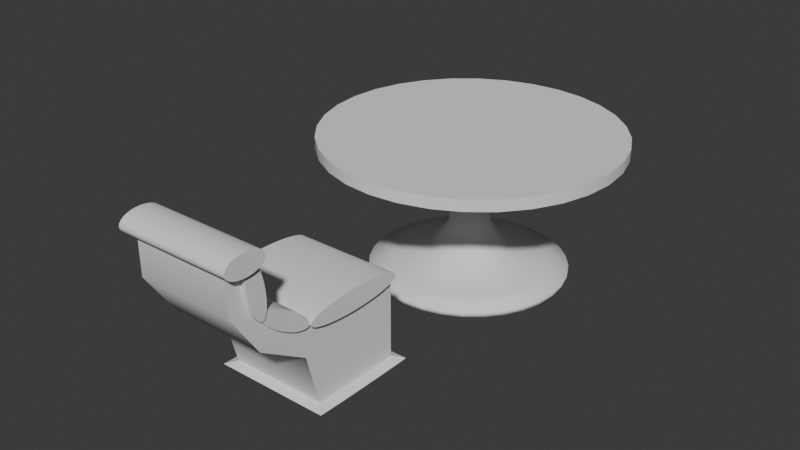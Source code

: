 # Source: dining.blend  (saved by Blender 4.0.36; exported with 4.5.12 LTS)
import bpy
from mathutils import Matrix  # noqa: F401  (used for matrix-valued properties, if any)

bpy.ops.wm.read_factory_settings(use_empty=True)
scene = bpy.context.scene
scene.name = 'Scene'

# ---- collections
col_collection = bpy.data.collections.new('Collection'); scene.collection.children.link(col_collection)

# ---- node groups
ng_auto_smooth = bpy.data.node_groups.new('Auto Smooth', 'GeometryNodeTree')
_s = ng_auto_smooth.interface.new_socket(name='Geometry', in_out='OUTPUT', socket_type='NodeSocketGeometry')
_s = ng_auto_smooth.interface.new_socket(name='Geometry', in_out='INPUT', socket_type='NodeSocketGeometry')
_s = ng_auto_smooth.interface.new_socket(name='Angle', in_out='INPUT', socket_type='NodeSocketFloat')
_s.subtype = 'ANGLE'
_s.min_value = 0.0
_s.max_value = 3.142
ng_auto_smooth.is_modifier = True
_N = ng_auto_smooth.nodes; _L = ng_auto_smooth.links
n0 = _N.new('NodeGroupOutput'); n0.name = 'Group Output'; n0.location = (480, -100)
n1 = _N.new('NodeGroupInput'); n1.name = 'Group Input'; n1.location = (-420, -300)
n2 = _N.new('NodeGroupInput'); n2.name = 'Group Input.001'; n2.location = (-60, -100)
n3 = _N.new('GeometryNodeSetShadeSmooth'); n3.name = 'Set Shade Smooth'; n3.location = (120, -100)
n3.domain = 'EDGE'
n4 = _N.new('GeometryNodeSetShadeSmooth'); n4.name = 'Set Shade Smooth.001'; n4.location = (300, -100)
n5 = _N.new('GeometryNodeInputMeshEdgeAngle'); n5.name = 'Edge Angle'; n5.location = (-420, -220)
n6 = _N.new('GeometryNodeInputEdgeSmooth'); n6.name = 'Is Edge Smooth'; n6.location = (-60, -160)
n7 = _N.new('GeometryNodeInputShadeSmooth'); n7.name = 'Is Face Smooth'; n7.location = (-240, -340)
n8 = _N.new('FunctionNodeBooleanMath'); n8.name = 'Boolean Math'; n8.location = (-60, -220)
n9 = _N.new('FunctionNodeCompare'); n9.name = 'Compare'; n9.location = (-240, -180)
n9.operation = 'LESS_EQUAL'
_L.new(n5.outputs[0], n9.inputs[0])
_L.new(n4.outputs[0], n0.inputs[0])
_L.new(n1.outputs[1], n9.inputs[1])
_L.new(n9.outputs[0], n8.inputs[0])
_L.new(n7.outputs[0], n8.inputs[1])
_L.new(n2.outputs[0], n3.inputs[0])
_L.new(n6.outputs[0], n3.inputs[1])
_L.new(n3.outputs[0], n4.inputs[0])
_L.new(n8.outputs[0], n3.inputs[2])
n0.is_active_output = True

# ---- world
world_world = bpy.data.worlds.new('World'); scene.world = world_world
world_world.use_nodes = True; world_world.node_tree.nodes.clear()
_N = world_world.node_tree.nodes; _L = world_world.node_tree.links
n0 = _N.new('ShaderNodeOutputWorld'); n0.name = 'World Output'; n0.location = (300, 300)
n1 = _N.new('ShaderNodeBackground'); n1.name = 'Background'; n1.location = (10, 300)
n1.inputs[0].default_value = (0.05088, 0.05088, 0.05088, 1.0)
_L.new(n1.outputs[0], n0.inputs[0])
n0.is_active_output = True
world_world.color = (0.05088, 0.05088, 0.05088)
world_world.use_sun_shadow = False
world_world.sun_shadow_jitter_overblur = 0.0

# ---- meshes
me_cylinder = bpy.data.meshes.new('Cylinder')
me_cylinder.from_pydata([(0.0, 0.8005, -0.02099), (-5.478e-08, 0.108, 1.104), (0.1562, 0.7851, -0.02099), (0.02106, 0.1059, 1.104), (0.3063, 0.7396, -0.02099), (0.04132, 0.09975, 1.104), (0.4447, 0.6656, -0.02099), (0.05999, 0.08977, 1.104), (0.566, 0.566, -0.02099), (0.07635, 0.07635, 1.104), (0.6656, 0.4447, -0.02099), (0.08977, 0.05999, 1.104), (0.7396, 0.3063, -0.02099), (0.09975, 0.04132, 1.104), (0.7851, 0.1562, -0.02099), (0.1059, 0.02106, 1.104), (0.8005, 0.0, -0.02099), (0.108, 5.455e-08, 1.104), (0.7851, -0.1562, -0.02099), (0.1059, -0.02106, 1.104), (0.7396, -0.3063, -0.02099), (0.09975, -0.04132, 1.104), (0.6656, -0.4447, -0.02099), (0.08977, -0.05999, 1.104), (0.566, -0.566, -0.02099), (0.07635, -0.07635, 1.104), (0.4447, -0.6656, -0.02099), (0.05999, -0.08977, 1.104), (0.3063, -0.7396, -0.02099), (0.04132, -0.09975, 1.104), (0.1562, -0.7851, -0.02099), (0.02106, -0.1059, 1.104), (0.0, -0.8005, -0.02099), (5.455e-08, -0.108, 1.104), (-0.1562, -0.7851, -0.02099), (-0.02106, -0.1059, 1.104), (-0.3063, -0.7396, -0.02099), (-0.04132, -0.09975, 1.104), (-0.4447, -0.6656, -0.02099), (-0.05999, -0.08977, 1.104), (-0.566, -0.566, -0.02099), (-0.07635, -0.07635, 1.104), (-0.6656, -0.4447, -0.02099), (-0.08977, -0.05999, 1.104), (-0.7396, -0.3063, -0.02099), (-0.09975, -0.04132, 1.104), (-0.7851, -0.1562, -0.02099), (-0.1059, -0.02106, 1.104), (-0.8005, 0.0, -0.02099), (-0.108, -5.455e-08, 1.104), (-0.7851, 0.1562, -0.02099), (-0.1059, 0.02106, 1.104), (-0.7396, 0.3063, -0.02099), (-0.09975, 0.04132, 1.104), (-0.6656, 0.4447, -0.02099), (-0.08977, 0.05999, 1.104), (-0.566, 0.566, -0.02099), (-0.07635, 0.07635, 1.104), (-0.4447, 0.6656, -0.02099), (-0.05999, 0.08977, 1.104), (-0.3063, 0.7396, -0.02099), (-0.04132, 0.09975, 1.104), (-0.1562, 0.7851, -0.02099), (-0.02106, 0.1059, 1.104), (0.1562, 0.7851, 0.02099), (0.0, 0.8005, 0.02099), (0.3063, 0.7396, 0.02099), (0.4447, 0.6656, 0.02099), (0.566, 0.566, 0.02099), (0.6656, 0.4447, 0.02099), (0.7396, 0.3063, 0.02099), (0.7851, 0.1562, 0.02099), (0.8005, 0.0, 0.02099), (0.7851, -0.1562, 0.02099), (0.7396, -0.3063, 0.02099), (0.6656, -0.4447, 0.02099), (0.566, -0.566, 0.02099), (0.4447, -0.6656, 0.02099), (0.3063, -0.7396, 0.02099), (0.1562, -0.7851, 0.02099), (0.0, -0.8005, 0.02099), (-0.1562, -0.7851, 0.02099), (-0.3063, -0.7396, 0.02099), (-0.4447, -0.6656, 0.02099), (-0.566, -0.566, 0.02099), (-0.6656, -0.4447, 0.02099), (-0.7396, -0.3063, 0.02099), (-0.7851, -0.1562, 0.02099), (-0.8005, 0.0, 0.02099), (-0.7851, 0.1562, 0.02099), (-0.7396, 0.3063, 0.02099), (-0.6656, 0.4447, 0.02099), (-0.566, 0.566, 0.02099), (-0.4447, 0.6656, 0.02099), (-0.3063, 0.7396, 0.02099), (-0.1562, 0.7851, 0.02099), (0.1202, 0.6041, 0.05068), (0.0, 0.6159, 0.05068), (0.2357, 0.569, 0.05068), (0.3422, 0.5121, 0.05068), (0.4355, 0.4355, 0.05068), (0.5121, 0.3422, 0.05068), (0.569, 0.2357, 0.05068), (0.6041, 0.1202, 0.05068), (0.6159, 0.0, 0.05068), (0.6041, -0.1202, 0.05068), (0.569, -0.2357, 0.05068), (0.5121, -0.3422, 0.05068), (0.4355, -0.4355, 0.05068), (0.3422, -0.5121, 0.05068), (0.2357, -0.569, 0.05068), (0.1202, -0.6041, 0.05068), (0.0, -0.6159, 0.05068), (-0.1202, -0.6041, 0.05068), (-0.2357, -0.569, 0.05068), (-0.3422, -0.5121, 0.05068), (-0.4355, -0.4355, 0.05068), (-0.5121, -0.3422, 0.05068), (-0.569, -0.2357, 0.05068), (-0.6041, -0.1202, 0.05068), (-0.6159, 0.0, 0.05068), (-0.6041, 0.1202, 0.05068), (-0.569, 0.2357, 0.05068), (-0.5121, 0.3422, 0.05068), (-0.4355, 0.4355, 0.05068), (-0.3422, 0.5121, 0.05068), (-0.2357, 0.569, 0.05068), (-0.1202, 0.6041, 0.05068), (0.06003, 0.3018, 0.1838), (0.0, 0.3077, 0.1838), (0.1178, 0.2843, 0.1838), (0.171, 0.2559, 0.1838), (0.2176, 0.2176, 0.1838), (0.2559, 0.171, 0.1838), (0.2843, 0.1178, 0.1838), (0.3018, 0.06003, 0.1838), (0.3077, 0.0, 0.1838), (0.3018, -0.06003, 0.1838), (0.2843, -0.1178, 0.1838), (0.2559, -0.171, 0.1838), (0.2176, -0.2176, 0.1838), (0.171, -0.2559, 0.1838), (0.1178, -0.2843, 0.1838), (0.06003, -0.3018, 0.1838), (0.0, -0.3077, 0.1838), (-0.06003, -0.3018, 0.1838), (-0.1178, -0.2843, 0.1838), (-0.171, -0.2559, 0.1838), (-0.2176, -0.2176, 0.1838), (-0.2559, -0.171, 0.1838), (-0.2843, -0.1178, 0.1838), (-0.3018, -0.06003, 0.1838), (-0.3077, 0.0, 0.1838), (-0.3018, 0.06003, 0.1838), (-0.2843, 0.1178, 0.1838), (-0.2559, 0.171, 0.1838), (-0.2176, 0.2176, 0.1838), (-0.171, 0.2559, 0.1838), (-0.1178, 0.2843, 0.1838), (-0.06003, 0.3018, 0.1838), (0.03256, 0.1637, 0.3699), (-3.426e-08, 0.1669, 0.3699), (0.06387, 0.1542, 0.3699), (0.09272, 0.1388, 0.3699), (0.118, 0.118, 0.3699), (0.1388, 0.09272, 0.3699), (0.1542, 0.06387, 0.3699), (0.1637, 0.03256, 0.3699), (0.1669, 3.426e-08, 0.3699), (0.1637, -0.03256, 0.3699), (0.1542, -0.06387, 0.3699), (0.1388, -0.09272, 0.3699), (0.118, -0.118, 0.3699), (0.09272, -0.1388, 0.3699), (0.06387, -0.1542, 0.3699), (0.03256, -0.1637, 0.3699), (3.426e-08, -0.1669, 0.3699), (-0.03256, -0.1637, 0.3699), (-0.06387, -0.1542, 0.3699), (-0.09272, -0.1388, 0.3699), (-0.118, -0.118, 0.3699), (-0.1388, -0.09272, 0.3699), (-0.1542, -0.06387, 0.3699), (-0.1637, -0.03256, 0.3699), (-0.1669, -3.426e-08, 0.3699), (-0.1637, 0.03256, 0.3699), (-0.1542, 0.06387, 0.3699), (-0.1388, 0.09272, 0.3699), (-0.118, 0.118, 0.3699), (-0.09272, 0.1388, 0.3699), (-0.06387, 0.1542, 0.3699), (-0.03256, 0.1637, 0.3699)], [], [(0, 65, 64, 2), (2, 64, 66, 4), (4, 66, 67, 6), (6, 67, 68, 8), (8, 68, 69, 10), (10, 69, 70, 12), (12, 70, 71, 14), (14, 71, 72, 16), (16, 72, 73, 18), (18, 73, 74, 20), (20, 74, 75, 22), (22, 75, 76, 24), (24, 76, 77, 26), (26, 77, 78, 28), (28, 78, 79, 30), (30, 79, 80, 32), (32, 80, 81, 34), (34, 81, 82, 36), (36, 82, 83, 38), (38, 83, 84, 40), (40, 84, 85, 42), (42, 85, 86, 44), (44, 86, 87, 46), (46, 87, 88, 48), (48, 88, 89, 50), (50, 89, 90, 52), (52, 90, 91, 54), (54, 91, 92, 56), (56, 92, 93, 58), (58, 93, 94, 60), (3, 1, 63, 61, 59, 57, 55, 53, 51, 49, 47, 45, 43, 41, 39, 37, 35, 33, 31, 29, 27, 25, 23, 21, 19, 17, 15, 13, 11, 9, 7, 5), (60, 94, 95, 62), (62, 95, 65, 0), (0, 2, 4, 6, 8, 10, 12, 14, 16, 18, 20, 22, 24, 26, 28, 30, 32, 34, 36, 38, 40, 42, 44, 46, 48, 50, 52, 54, 56, 58, 60, 62), (97, 96, 64, 65), (96, 98, 66, 64), (98, 99, 67, 66), (99, 100, 68, 67), (100, 101, 69, 68), (101, 102, 70, 69), (102, 103, 71, 70), (103, 104, 72, 71), (104, 105, 73, 72), (105, 106, 74, 73), (106, 107, 75, 74), (107, 108, 76, 75), (108, 109, 77, 76), (109, 110, 78, 77), (110, 111, 79, 78), (111, 112, 80, 79), (112, 113, 81, 80), (113, 114, 82, 81), (114, 115, 83, 82), (115, 116, 84, 83), (116, 117, 85, 84), (117, 118, 86, 85), (118, 119, 87, 86), (119, 120, 88, 87), (120, 121, 89, 88), (121, 122, 90, 89), (122, 123, 91, 90), (123, 124, 92, 91), (124, 125, 93, 92), (125, 126, 94, 93), (126, 127, 95, 94), (127, 97, 65, 95), (129, 128, 96, 97), (128, 130, 98, 96), (130, 131, 99, 98), (131, 132, 100, 99), (132, 133, 101, 100), (133, 134, 102, 101), (134, 135, 103, 102), (135, 136, 104, 103), (136, 137, 105, 104), (137, 138, 106, 105), (138, 139, 107, 106), (139, 140, 108, 107), (140, 141, 109, 108), (141, 142, 110, 109), (142, 143, 111, 110), (143, 144, 112, 111), (144, 145, 113, 112), (145, 146, 114, 113), (146, 147, 115, 114), (147, 148, 116, 115), (148, 149, 117, 116), (149, 150, 118, 117), (150, 151, 119, 118), (151, 152, 120, 119), (152, 153, 121, 120), (153, 154, 122, 121), (154, 155, 123, 122), (155, 156, 124, 123), (156, 157, 125, 124), (157, 158, 126, 125), (158, 159, 127, 126), (159, 129, 97, 127), (161, 160, 128, 129), (160, 162, 130, 128), (162, 163, 131, 130), (163, 164, 132, 131), (164, 165, 133, 132), (165, 166, 134, 133), (166, 167, 135, 134), (167, 168, 136, 135), (168, 169, 137, 136), (169, 170, 138, 137), (170, 171, 139, 138), (171, 172, 140, 139), (172, 173, 141, 140), (173, 174, 142, 141), (174, 175, 143, 142), (175, 176, 144, 143), (176, 177, 145, 144), (177, 178, 146, 145), (178, 179, 147, 146), (179, 180, 148, 147), (180, 181, 149, 148), (181, 182, 150, 149), (182, 183, 151, 150), (183, 184, 152, 151), (184, 185, 153, 152), (185, 186, 154, 153), (186, 187, 155, 154), (187, 188, 156, 155), (188, 189, 157, 156), (189, 190, 158, 157), (190, 191, 159, 158), (191, 161, 129, 159), (1, 3, 160, 161), (3, 5, 162, 160), (5, 7, 163, 162), (7, 9, 164, 163), (9, 11, 165, 164), (11, 13, 166, 165), (13, 15, 167, 166), (15, 17, 168, 167), (17, 19, 169, 168), (19, 21, 170, 169), (21, 23, 171, 170), (23, 25, 172, 171), (25, 27, 173, 172), (27, 29, 174, 173), (29, 31, 175, 174), (31, 33, 176, 175), (33, 35, 177, 176), (35, 37, 178, 177), (37, 39, 179, 178), (39, 41, 180, 179), (41, 43, 181, 180), (43, 45, 182, 181), (45, 47, 183, 182), (47, 49, 184, 183), (49, 51, 185, 184), (51, 53, 186, 185), (53, 55, 187, 186), (55, 57, 188, 187), (57, 59, 189, 188), (59, 61, 190, 189), (61, 63, 191, 190), (63, 1, 161, 191)])
me_cylinder.polygons.foreach_set('use_smooth', [True] * 162)
_uv = me_cylinder.uv_layers.new(name='UVMap')
_uv.uv.foreach_set('vector', [1.0, 0.5, 1.0, 1.0, 0.9688, 1.0, 0.9688, 0.5, 0.9688, 0.5, 0.9688, 1.0, 0.9375, 1.0, 0.9375, 0.5, 0.9375, 0.5, 0.9375, 1.0, 0.9062, 1.0, 0.9062, 0.5, 0.9062, 0.5, 0.9062, 1.0, 0.875, 1.0, 0.875, 0.5, 0.875, 0.5, 0.875, 1.0, 0.8438, 1.0, 0.8438, 0.5, 0.8438, 0.5, 0.8438, 1.0, 0.8125, 1.0, 0.8125, 0.5, 0.8125, 0.5, 0.8125, 1.0, 0.7812, 1.0, 0.7812, 0.5, 0.7812, 0.5, 0.7812, 1.0, 0.75, 1.0, 0.75, 0.5, 0.75, 0.5, 0.75, 1.0, 0.7188, 1.0, 0.7188, 0.5, 0.7188, 0.5, 0.7188, 1.0, 0.6875, 1.0, 0.6875, 0.5, 0.6875, 0.5, 0.6875, 1.0, 0.6562, 1.0, 0.6562, 0.5, 0.6562, 0.5, 0.6562, 1.0, 0.625, 1.0, 0.625, 0.5, 0.625, 0.5, 0.625, 1.0, 0.5938, 1.0, 0.5938, 0.5, 0.5938, 0.5, 0.5938, 1.0, 0.5625, 1.0, 0.5625, 0.5, 0.5625, 0.5, 0.5625, 1.0, 0.5312, 1.0, 0.5312, 0.5, 0.5312, 0.5, 0.5312, 1.0, 0.5, 1.0, 0.5, 0.5, 0.5, 0.5, 0.5, 1.0, 0.4688, 1.0, 0.4688, 0.5, 0.4688, 0.5, 0.4688, 1.0, 0.4375, 1.0, 0.4375, 0.5, 0.4375, 0.5, 0.4375, 1.0, 0.4062, 1.0, 0.4062, 0.5, 0.4062, 0.5, 0.4062, 1.0, 0.375, 1.0, 0.375, 0.5, 0.375, 0.5, 0.375, 1.0, 0.3438, 1.0, 0.3438, 0.5, 0.3438, 0.5, 0.3438, 1.0, 0.3125, 1.0, 0.3125, 0.5, 0.3125, 0.5, 0.3125, 1.0, 0.2812, 1.0, 0.2812, 0.5, 0.2812, 0.5, 0.2812, 1.0, 0.25, 1.0, 0.25, 0.5, 0.25, 0.5, 0.25, 1.0, 0.2188, 1.0, 0.2188, 0.5, 0.2188, 0.5, 0.2188, 1.0, 0.1875, 1.0, 0.1875, 0.5, 0.1875, 0.5, 0.1875, 1.0, 0.1562, 1.0, 0.1562, 0.5, 0.1562, 0.5, 0.1562, 1.0, 0.125, 1.0, 0.125, 0.5, 0.125, 0.5, 0.125, 1.0, 0.09375, 1.0, 0.09375, 0.5, 0.09375, 0.5, 0.09375, 1.0, 0.0625, 1.0, 0.0625, 0.5, 0.2563, 0.2817, 0.25, 0.2824, 0.2437, 0.2817, 0.2376, 0.2799, 0.232, 0.2769, 0.2271, 0.2729, 0.2231, 0.268, 0.2201, 0.2624, 0.2183, 0.2563, 0.2176, 0.25, 0.2183, 0.2437, 0.2201, 0.2376, 0.2231, 0.232, 0.2271, 0.2271, 0.232, 0.2231, 0.2376, 0.2201, 0.2437, 0.2183, 0.25, 0.2176, 0.2563, 0.2183, 0.2624, 0.2201, 0.268, 0.2231, 0.2729, 0.2271, 0.2769, 0.232, 0.2799, 0.2376, 0.2817, 0.2437, 0.2824, 0.25, 0.2817, 0.2563, 0.2799, 0.2624, 0.2769, 0.268, 0.2729, 0.2729, 0.268, 0.2769, 0.2624, 0.2799, 0.0625, 0.5, 0.0625, 1.0, 0.03125, 1.0, 0.03125, 0.5, 0.03125, 0.5, 0.03125, 1.0, 0.0, 1.0, 0.0, 0.5, 0.75, 0.49, 0.7968, 0.4854, 0.8418, 0.4717, 0.8833, 0.4496, 0.9197, 0.4197, 0.9496, 0.3833, 0.9717, 0.3418, 0.9854, 0.2968, 0.99, 0.25, 0.9854, 0.2032, 0.9717, 0.1582, 0.9496, 0.1167, 0.9197, 0.08029, 0.8833, 0.05045, 0.8418, 0.02827, 0.7968, 0.01461, 0.75, 0.01, 0.7032, 0.01461, 0.6582, 0.02827, 0.6167, 0.05045, 0.5803, 0.08029, 0.5504, 0.1167, 0.5283, 0.1582, 0.5146, 0.2032, 0.51, 0.25, 0.5146, 0.2968, 0.5283, 0.3418, 0.5504, 0.3833, 0.5803, 0.4197, 0.6167, 0.4496, 0.6582, 0.4717, 0.7032, 0.4854, 0.25, 0.4347, 0.286, 0.4311, 0.2968, 0.4854, 0.25, 0.49, 0.286, 0.4311, 0.3207, 0.4206, 0.3418, 0.4717, 0.2968, 0.4854, 0.3207, 0.4206, 0.3526, 0.4035, 0.3833, 0.4496, 0.3418, 0.4717, 0.3526, 0.4035, 0.3806, 0.3806, 0.4197, 0.4197, 0.3833, 0.4496, 0.3806, 0.3806, 0.4035, 0.3526, 0.4496, 0.3833, 0.4197, 0.4197, 0.4035, 0.3526, 0.4206, 0.3207, 0.4717, 0.3418, 0.4496, 0.3833, 0.4206, 0.3207, 0.4311, 0.286, 0.4854, 0.2968, 0.4717, 0.3418, 0.4311, 0.286, 0.4347, 0.25, 0.49, 0.25, 0.4854, 0.2968, 0.4347, 0.25, 0.4311, 0.214, 0.4854, 0.2032, 0.49, 0.25, 0.4311, 0.214, 0.4206, 0.1793, 0.4717, 0.1582, 0.4854, 0.2032, 0.4206, 0.1793, 0.4035, 0.1474, 0.4496, 0.1167, 0.4717, 0.1582, 0.4035, 0.1474, 0.3806, 0.1194, 0.4197, 0.08029, 0.4496, 0.1167, 0.3806, 0.1194, 0.3526, 0.09646, 0.3833, 0.05045, 0.4197, 0.08029, 0.3526, 0.09646, 0.3207, 0.0794, 0.3418, 0.02827, 0.3833, 0.05045, 0.3207, 0.0794, 0.286, 0.06889, 0.2968, 0.01461, 0.3418, 0.02827, 0.286, 0.06889, 0.25, 0.06534, 0.25, 0.01, 0.2968, 0.01461, 0.25, 0.06534, 0.214, 0.06889, 0.2032, 0.01461, 0.25, 0.01, 0.214, 0.06889, 0.1793, 0.0794, 0.1582, 0.02827, 0.2032, 0.01461, 0.1793, 0.0794, 0.1474, 0.09646, 0.1167, 0.05045, 0.1582, 0.02827, 0.1474, 0.09646, 0.1194, 0.1194, 0.08029, 0.08029, 0.1167, 0.05045, 0.1194, 0.1194, 0.09646, 0.1474, 0.05045, 0.1167, 0.08029, 0.08029, 0.09646, 0.1474, 0.0794, 0.1793, 0.02827, 0.1582, 0.05045, 0.1167, 0.0794, 0.1793, 0.06889, 0.214, 0.01461, 0.2032, 0.02827, 0.1582, 0.06889, 0.214, 0.06534, 0.25, 0.01, 0.25, 0.01461, 0.2032, 0.06534, 0.25, 0.06889, 0.286, 0.01461, 0.2968, 0.01, 0.25, 0.06889, 0.286, 0.0794, 0.3207, 0.02827, 0.3418, 0.01461, 0.2968, 0.0794, 0.3207, 0.09646, 0.3526, 0.05045, 0.3833, 0.02827, 0.3418, 0.09646, 0.3526, 0.1194, 0.3806, 0.08029, 0.4197, 0.05045, 0.3833, 0.1194, 0.3806, 0.1474, 0.4035, 0.1167, 0.4496, 0.08029, 0.4197, 0.1474, 0.4035, 0.1793, 0.4206, 0.1582, 0.4717, 0.1167, 0.4496, 0.1793, 0.4206, 0.214, 0.4311, 0.2032, 0.4854, 0.1582, 0.4717, 0.214, 0.4311, 0.25, 0.4347, 0.25, 0.49, 0.2032, 0.4854, 0.25, 0.3423, 0.268, 0.3405, 0.286, 0.4311, 0.25, 0.4347, 0.268, 0.3405, 0.2853, 0.3352, 0.3207, 0.4206, 0.286, 0.4311, 0.2853, 0.3352, 0.3013, 0.3267, 0.3526, 0.4035, 0.3207, 0.4206, 0.3013, 0.3267, 0.3152, 0.3152, 0.3806, 0.3806, 0.3526, 0.4035, 0.3152, 0.3152, 0.3267, 0.3013, 0.4035, 0.3526, 0.3806, 0.3806, 0.3267, 0.3013, 0.3352, 0.2853, 0.4206, 0.3207, 0.4035, 0.3526, 0.3352, 0.2853, 0.3405, 0.268, 0.4311, 0.286, 0.4206, 0.3207, 0.3405, 0.268, 0.3423, 0.25, 0.4347, 0.25, 0.4311, 0.286, 0.3423, 0.25, 0.3405, 0.232, 0.4311, 0.214, 0.4347, 0.25, 0.3405, 0.232, 0.3352, 0.2147, 0.4206, 0.1793, 0.4311, 0.214, 0.3352, 0.2147, 0.3267, 0.1987, 0.4035, 0.1474, 0.4206, 0.1793, 0.3267, 0.1987, 0.3152, 0.1848, 0.3806, 0.1194, 0.4035, 0.1474, 0.3152, 0.1848, 0.3013, 0.1733, 0.3526, 0.09646, 0.3806, 0.1194, 0.3013, 0.1733, 0.2853, 0.1648, 0.3207, 0.0794, 0.3526, 0.09646, 0.2853, 0.1648, 0.268, 0.1595, 0.286, 0.06889, 0.3207, 0.0794, 0.268, 0.1595, 0.25, 0.1577, 0.25, 0.06534, 0.286, 0.06889, 0.25, 0.1577, 0.232, 0.1595, 0.214, 0.06889, 0.25, 0.06534, 0.232, 0.1595, 0.2147, 0.1648, 0.1793, 0.0794, 0.214, 0.06889, 0.2147, 0.1648, 0.1987, 0.1733, 0.1474, 0.09646, 0.1793, 0.0794, 0.1987, 0.1733, 0.1848, 0.1848, 0.1194, 0.1194, 0.1474, 0.09646, 0.1848, 0.1848, 0.1733, 0.1987, 0.09646, 0.1474, 0.1194, 0.1194, 0.1733, 0.1987, 0.1648, 0.2147, 0.0794, 0.1793, 0.09646, 0.1474, 0.1648, 0.2147, 0.1595, 0.232, 0.06889, 0.214, 0.0794, 0.1793, 0.1595, 0.232, 0.1577, 0.25, 0.06534, 0.25, 0.06889, 0.214, 0.1577, 0.25, 0.1595, 0.268, 0.06889, 0.286, 0.06534, 0.25, 0.1595, 0.268, 0.1648, 0.2853, 0.0794, 0.3207, 0.06889, 0.286, 0.1648, 0.2853, 0.1733, 0.3013, 0.09646, 0.3526, 0.0794, 0.3207, 0.1733, 0.3013, 0.1848, 0.3152, 0.1194, 0.3806, 0.09646, 0.3526, 0.1848, 0.3152, 0.1987, 0.3267, 0.1474, 0.4035, 0.1194, 0.3806, 0.1987, 0.3267, 0.2147, 0.3352, 0.1793, 0.4206, 0.1474, 0.4035, 0.2147, 0.3352, 0.232, 0.3405, 0.214, 0.4311, 0.1793, 0.4206, 0.232, 0.3405, 0.25, 0.3423, 0.25, 0.4347, 0.214, 0.4311, 0.25, 0.3, 0.2598, 0.2991, 0.268, 0.3405, 0.25, 0.3423, 0.2598, 0.2991, 0.2691, 0.2962, 0.2853, 0.3352, 0.268, 0.3405, 0.2691, 0.2962, 0.2778, 0.2916, 0.3013, 0.3267, 0.2853, 0.3352, 0.2778, 0.2916, 0.2854, 0.2854, 0.3152, 0.3152, 0.3013, 0.3267, 0.2854, 0.2854, 0.2916, 0.2778, 0.3267, 0.3013, 0.3152, 0.3152, 0.2916, 0.2778, 0.2962, 0.2691, 0.3352, 0.2853, 0.3267, 0.3013, 0.2962, 0.2691, 0.2991, 0.2598, 0.3405, 0.268, 0.3352, 0.2853, 0.2991, 0.2598, 0.3, 0.25, 0.3423, 0.25, 0.3405, 0.268, 0.3, 0.25, 0.2991, 0.2402, 0.3405, 0.232, 0.3423, 0.25, 0.2991, 0.2402, 0.2962, 0.2309, 0.3352, 0.2147, 0.3405, 0.232, 0.2962, 0.2309, 0.2916, 0.2222, 0.3267, 0.1987, 0.3352, 0.2147, 0.2916, 0.2222, 0.2854, 0.2146, 0.3152, 0.1848, 0.3267, 0.1987, 0.2854, 0.2146, 0.2778, 0.2084, 0.3013, 0.1733, 0.3152, 0.1848, 0.2778, 0.2084, 0.2691, 0.2038, 0.2853, 0.1648, 0.3013, 0.1733, 0.2691, 0.2038, 0.2598, 0.2009, 0.268, 0.1595, 0.2853, 0.1648, 0.2598, 0.2009, 0.25, 0.2, 0.25, 0.1577, 0.268, 0.1595, 0.25, 0.2, 0.2402, 0.2009, 0.232, 0.1595, 0.25, 0.1577, 0.2402, 0.2009, 0.2309, 0.2038, 0.2147, 0.1648, 0.232, 0.1595, 0.2309, 0.2038, 0.2222, 0.2084, 0.1987, 0.1733, 0.2147, 0.1648, 0.2222, 0.2084, 0.2146, 0.2146, 0.1848, 0.1848, 0.1987, 0.1733, 0.2146, 0.2146, 0.2084, 0.2222, 0.1733, 0.1987, 0.1848, 0.1848, 0.2084, 0.2222, 0.2038, 0.2309, 0.1648, 0.2147, 0.1733, 0.1987, 0.2038, 0.2309, 0.2009, 0.2402, 0.1595, 0.232, 0.1648, 0.2147, 0.2009, 0.2402, 0.2, 0.25, 0.1577, 0.25, 0.1595, 0.232, 0.2, 0.25, 0.2009, 0.2598, 0.1595, 0.268, 0.1577, 0.25, 0.2009, 0.2598, 0.2038, 0.2691, 0.1648, 0.2853, 0.1595, 0.268, 0.2038, 0.2691, 0.2084, 0.2778, 0.1733, 0.3013, 0.1648, 0.2853, 0.2084, 0.2778, 0.2146, 0.2854, 0.1848, 0.3152, 0.1733, 0.3013, 0.2146, 0.2854, 0.2222, 0.2916, 0.1987, 0.3267, 0.1848, 0.3152, 0.2222, 0.2916, 0.2309, 0.2962, 0.2147, 0.3352, 0.1987, 0.3267, 0.2309, 0.2962, 0.2402, 0.2991, 0.232, 0.3405, 0.2147, 0.3352, 0.2402, 0.2991, 0.25, 0.3, 0.25, 0.3423, 0.232, 0.3405, 0.25, 0.2824, 0.2563, 0.2817, 0.2598, 0.2991, 0.25, 0.3, 0.2563, 0.2817, 0.2624, 0.2799, 0.2691, 0.2962, 0.2598, 0.2991, 0.2624, 0.2799, 0.268, 0.2769, 0.2778, 0.2916, 0.2691, 0.2962, 0.268, 0.2769, 0.2729, 0.2729, 0.2854, 0.2854, 0.2778, 0.2916, 0.2729, 0.2729, 0.2769, 0.268, 0.2916, 0.2778, 0.2854, 0.2854, 0.2769, 0.268, 0.2799, 0.2624, 0.2962, 0.2691, 0.2916, 0.2778, 0.2799, 0.2624, 0.2817, 0.2563, 0.2991, 0.2598, 0.2962, 0.2691, 0.2817, 0.2563, 0.2824, 0.25, 0.3, 0.25, 0.2991, 0.2598, 0.2824, 0.25, 0.2817, 0.2437, 0.2991, 0.2402, 0.3, 0.25, 0.2817, 0.2437, 0.2799, 0.2376, 0.2962, 0.2309, 0.2991, 0.2402, 0.2799, 0.2376, 0.2769, 0.232, 0.2916, 0.2222, 0.2962, 0.2309, 0.2769, 0.232, 0.2729, 0.2271, 0.2854, 0.2146, 0.2916, 0.2222, 0.2729, 0.2271, 0.268, 0.2231, 0.2778, 0.2084, 0.2854, 0.2146, 0.268, 0.2231, 0.2624, 0.2201, 0.2691, 0.2038, 0.2778, 0.2084, 0.2624, 0.2201, 0.2563, 0.2183, 0.2598, 0.2009, 0.2691, 0.2038, 0.2563, 0.2183, 0.25, 0.2176, 0.25, 0.2, 0.2598, 0.2009, 0.25, 0.2176, 0.2437, 0.2183, 0.2402, 0.2009, 0.25, 0.2, 0.2437, 0.2183, 0.2376, 0.2201, 0.2309, 0.2038, 0.2402, 0.2009, 0.2376, 0.2201, 0.232, 0.2231, 0.2222, 0.2084, 0.2309, 0.2038, 0.232, 0.2231, 0.2271, 0.2271, 0.2146, 0.2146, 0.2222, 0.2084, 0.2271, 0.2271, 0.2231, 0.232, 0.2084, 0.2222, 0.2146, 0.2146, 0.2231, 0.232, 0.2201, 0.2376, 0.2038, 0.2309, 0.2084, 0.2222, 0.2201, 0.2376, 0.2183, 0.2437, 0.2009, 0.2402, 0.2038, 0.2309, 0.2183, 0.2437, 0.2176, 0.25, 0.2, 0.25, 0.2009, 0.2402, 0.2176, 0.25, 0.2183, 0.2563, 0.2009, 0.2598, 0.2, 0.25, 0.2183, 0.2563, 0.2201, 0.2624, 0.2038, 0.2691, 0.2009, 0.2598, 0.2201, 0.2624, 0.2231, 0.268, 0.2084, 0.2778, 0.2038, 0.2691, 0.2231, 0.268, 0.2271, 0.2729, 0.2146, 0.2854, 0.2084, 0.2778, 0.2271, 0.2729, 0.232, 0.2769, 0.2222, 0.2916, 0.2146, 0.2854, 0.232, 0.2769, 0.2376, 0.2799, 0.2309, 0.2962, 0.2222, 0.2916, 0.2376, 0.2799, 0.2437, 0.2817, 0.2402, 0.2991, 0.2309, 0.2962, 0.2437, 0.2817, 0.25, 0.2824, 0.25, 0.3, 0.2402, 0.2991])
me_cylinder.update()
me_cylinder_001 = bpy.data.meshes.new('Cylinder.001')
me_cylinder_001.from_pydata([(0.0, 0.9895, -0.05001), (0.0, 0.9895, 0.05001), (0.193, 0.9705, -0.05001), (0.193, 0.9705, 0.05001), (0.3787, 0.9142, -0.05001), (0.3787, 0.9142, 0.05001), (0.5497, 0.8227, -0.05001), (0.5497, 0.8227, 0.05001), (0.6997, 0.6997, -0.05001), (0.6997, 0.6997, 0.05001), (0.8227, 0.5497, -0.05001), (0.8227, 0.5497, 0.05001), (0.9142, 0.3787, -0.05001), (0.9142, 0.3787, 0.05001), (0.9705, 0.193, -0.05001), (0.9705, 0.193, 0.05001), (0.9895, 0.0, -0.05001), (0.9895, 0.0, 0.05001), (0.9705, -0.193, -0.05001), (0.9705, -0.193, 0.05001), (0.9142, -0.3787, -0.05001), (0.9142, -0.3787, 0.05001), (0.8227, -0.5497, -0.05001), (0.8227, -0.5497, 0.05001), (0.6997, -0.6997, -0.05001), (0.6997, -0.6997, 0.05001), (0.5497, -0.8227, -0.05001), (0.5497, -0.8227, 0.05001), (0.3787, -0.9142, -0.05001), (0.3787, -0.9142, 0.05001), (0.193, -0.9705, -0.05001), (0.193, -0.9705, 0.05001), (0.0, -0.9895, -0.05001), (0.0, -0.9895, 0.05001), (-0.193, -0.9705, -0.05001), (-0.193, -0.9705, 0.05001), (-0.3787, -0.9142, -0.05001), (-0.3787, -0.9142, 0.05001), (-0.5497, -0.8227, -0.05001), (-0.5497, -0.8227, 0.05001), (-0.6997, -0.6997, -0.05001), (-0.6997, -0.6997, 0.05001), (-0.8227, -0.5497, -0.05001), (-0.8227, -0.5497, 0.05001), (-0.9142, -0.3787, -0.05001), (-0.9142, -0.3787, 0.05001), (-0.9705, -0.193, -0.05001), (-0.9705, -0.193, 0.05001), (-0.9895, 0.0, -0.05001), (-0.9895, 0.0, 0.05001), (-0.9705, 0.193, -0.05001), (-0.9705, 0.193, 0.05001), (-0.9142, 0.3787, -0.05001), (-0.9142, 0.3787, 0.05001), (-0.8227, 0.5497, -0.05001), (-0.8227, 0.5497, 0.05001), (-0.6997, 0.6997, -0.05001), (-0.6997, 0.6997, 0.05001), (-0.5497, 0.8227, -0.05001), (-0.5497, 0.8227, 0.05001), (-0.3787, 0.9142, -0.05001), (-0.3787, 0.9142, 0.05001), (-0.193, 0.9705, -0.05001), (-0.193, 0.9705, 0.05001)], [], [(0, 1, 3, 2), (2, 3, 5, 4), (4, 5, 7, 6), (6, 7, 9, 8), (8, 9, 11, 10), (10, 11, 13, 12), (12, 13, 15, 14), (14, 15, 17, 16), (16, 17, 19, 18), (18, 19, 21, 20), (20, 21, 23, 22), (22, 23, 25, 24), (24, 25, 27, 26), (26, 27, 29, 28), (28, 29, 31, 30), (30, 31, 33, 32), (32, 33, 35, 34), (34, 35, 37, 36), (36, 37, 39, 38), (38, 39, 41, 40), (40, 41, 43, 42), (42, 43, 45, 44), (44, 45, 47, 46), (46, 47, 49, 48), (48, 49, 51, 50), (50, 51, 53, 52), (52, 53, 55, 54), (54, 55, 57, 56), (56, 57, 59, 58), (58, 59, 61, 60), (3, 1, 63, 61, 59, 57, 55, 53, 51, 49, 47, 45, 43, 41, 39, 37, 35, 33, 31, 29, 27, 25, 23, 21, 19, 17, 15, 13, 11, 9, 7, 5), (60, 61, 63, 62), (62, 63, 1, 0), (0, 2, 4, 6, 8, 10, 12, 14, 16, 18, 20, 22, 24, 26, 28, 30, 32, 34, 36, 38, 40, 42, 44, 46, 48, 50, 52, 54, 56, 58, 60, 62)])
me_cylinder_001.polygons.foreach_set('use_smooth', [True] * 34)
_uv = me_cylinder_001.uv_layers.new(name='UVMap')
_uv.uv.foreach_set('vector', [1.0, 0.5, 1.0, 1.0, 0.9688, 1.0, 0.9688, 0.5, 0.9688, 0.5, 0.9688, 1.0, 0.9375, 1.0, 0.9375, 0.5, 0.9375, 0.5, 0.9375, 1.0, 0.9062, 1.0, 0.9062, 0.5, 0.9062, 0.5, 0.9062, 1.0, 0.875, 1.0, 0.875, 0.5, 0.875, 0.5, 0.875, 1.0, 0.8438, 1.0, 0.8438, 0.5, 0.8438, 0.5, 0.8438, 1.0, 0.8125, 1.0, 0.8125, 0.5, 0.8125, 0.5, 0.8125, 1.0, 0.7812, 1.0, 0.7812, 0.5, 0.7812, 0.5, 0.7812, 1.0, 0.75, 1.0, 0.75, 0.5, 0.75, 0.5, 0.75, 1.0, 0.7188, 1.0, 0.7188, 0.5, 0.7188, 0.5, 0.7188, 1.0, 0.6875, 1.0, 0.6875, 0.5, 0.6875, 0.5, 0.6875, 1.0, 0.6562, 1.0, 0.6562, 0.5, 0.6562, 0.5, 0.6562, 1.0, 0.625, 1.0, 0.625, 0.5, 0.625, 0.5, 0.625, 1.0, 0.5938, 1.0, 0.5938, 0.5, 0.5938, 0.5, 0.5938, 1.0, 0.5625, 1.0, 0.5625, 0.5, 0.5625, 0.5, 0.5625, 1.0, 0.5312, 1.0, 0.5312, 0.5, 0.5312, 0.5, 0.5312, 1.0, 0.5, 1.0, 0.5, 0.5, 0.5, 0.5, 0.5, 1.0, 0.4688, 1.0, 0.4688, 0.5, 0.4688, 0.5, 0.4688, 1.0, 0.4375, 1.0, 0.4375, 0.5, 0.4375, 0.5, 0.4375, 1.0, 0.4062, 1.0, 0.4062, 0.5, 0.4062, 0.5, 0.4062, 1.0, 0.375, 1.0, 0.375, 0.5, 0.375, 0.5, 0.375, 1.0, 0.3438, 1.0, 0.3438, 0.5, 0.3438, 0.5, 0.3438, 1.0, 0.3125, 1.0, 0.3125, 0.5, 0.3125, 0.5, 0.3125, 1.0, 0.2812, 1.0, 0.2812, 0.5, 0.2812, 0.5, 0.2812, 1.0, 0.25, 1.0, 0.25, 0.5, 0.25, 0.5, 0.25, 1.0, 0.2188, 1.0, 0.2188, 0.5, 0.2188, 0.5, 0.2188, 1.0, 0.1875, 1.0, 0.1875, 0.5, 0.1875, 0.5, 0.1875, 1.0, 0.1562, 1.0, 0.1562, 0.5, 0.1562, 0.5, 0.1562, 1.0, 0.125, 1.0, 0.125, 0.5, 0.125, 0.5, 0.125, 1.0, 0.09375, 1.0, 0.09375, 0.5, 0.09375, 0.5, 0.09375, 1.0, 0.0625, 1.0, 0.0625, 0.5, 0.2968, 0.4854, 0.25, 0.49, 0.2032, 0.4854, 0.1582, 0.4717, 0.1167, 0.4496, 0.08029, 0.4197, 0.05045, 0.3833, 0.02827, 0.3418, 0.01461, 0.2968, 0.01, 0.25, 0.01461, 0.2032, 0.02827, 0.1582, 0.05045, 0.1167, 0.08029, 0.08029, 0.1167, 0.05045, 0.1582, 0.02827, 0.2032, 0.01461, 0.25, 0.01, 0.2968, 0.01461, 0.3418, 0.02827, 0.3833, 0.05045, 0.4197, 0.08029, 0.4496, 0.1167, 0.4717, 0.1582, 0.4854, 0.2032, 0.49, 0.25, 0.4854, 0.2968, 0.4717, 0.3418, 0.4496, 0.3833, 0.4197, 0.4197, 0.3833, 0.4496, 0.3418, 0.4717, 0.0625, 0.5, 0.0625, 1.0, 0.03125, 1.0, 0.03125, 0.5, 0.03125, 0.5, 0.03125, 1.0, 0.0, 1.0, 0.0, 0.5, 0.75, 0.49, 0.7968, 0.4854, 0.8418, 0.4717, 0.8833, 0.4496, 0.9197, 0.4197, 0.9496, 0.3833, 0.9717, 0.3418, 0.9854, 0.2968, 0.99, 0.25, 0.9854, 0.2032, 0.9717, 0.1582, 0.9496, 0.1167, 0.9197, 0.08029, 0.8833, 0.05045, 0.8418, 0.02827, 0.7968, 0.01461, 0.75, 0.01, 0.7032, 0.01461, 0.6582, 0.02827, 0.6167, 0.05045, 0.5803, 0.08029, 0.5504, 0.1167, 0.5283, 0.1582, 0.5146, 0.2032, 0.51, 0.25, 0.5146, 0.2968, 0.5283, 0.3418, 0.5504, 0.3833, 0.5803, 0.4197, 0.6167, 0.4496, 0.6582, 0.4717, 0.7032, 0.4854])
me_cylinder_001.update()
me_cylinder_002 = bpy.data.meshes.new('Cylinder.002')
me_cylinder_002.from_pydata([(4.182e-09, 0.4674, -0.3885), (4.182e-09, 0.4674, 0.3885), (0.07083, 0.3561, -0.3885), (0.07083, 0.3561, 0.3885), (0.1389, 0.3354, -0.3885), (0.1389, 0.3354, 0.3885), (0.2017, 0.3019, -0.3885), (0.2017, 0.3019, 0.3885), (0.2567, 0.2567, -0.3885), (0.2567, 0.2567, 0.3885), (0.3019, 0.2017, -0.3885), (0.3019, 0.2017, 0.3885), (0.3354, 0.1389, -0.3885), (0.3354, 0.1389, 0.3885), (0.3561, 0.07083, -0.3885), (0.3561, 0.07083, 0.3885), (0.3631, 0.0, -0.3885), (0.3631, 0.0, 0.3885), (0.3561, -0.07083, -0.3885), (0.3561, -0.07083, 0.3885), (0.3354, -0.1389, -0.3885), (0.3354, -0.1389, 0.3885), (0.3019, -0.2017, -0.3885), (0.3019, -0.2017, 0.3885), (0.2567, -0.2567, -0.3885), (0.2567, -0.2567, 0.3885), (0.2017, -0.3019, -0.3885), (0.2017, -0.3019, 0.3885), (0.1389, -0.3354, -0.3885), (0.1389, -0.3354, 0.3885), (0.07083, -0.3561, -0.3885), (0.07083, -0.3561, 0.3885), (0.0, -0.3631, -0.3885), (0.0, -0.3631, 0.3885), (-0.07083, -0.3561, -0.3885), (-0.07083, -0.3561, 0.3885), (-0.1389, -0.3354, -0.3885), (-0.1389, -0.3354, 0.3885), (-0.2017, -0.3019, -0.3885), (-0.2017, -0.3019, 0.3885), (-0.2567, -0.2567, -0.3885), (-0.2567, -0.2567, 0.3885), (-0.3019, -0.2017, -0.3885), (-0.3019, -0.2017, 0.3885), (-0.3354, -0.1389, -0.3885), (-0.3354, -0.1389, 0.3885), (-0.3561, -0.07083, -0.3885), (-0.3561, -0.07083, 0.3885), (-0.3631, 0.0, -0.3885), (-0.3631, 0.0, 0.3885), (-0.3561, 0.07083, -0.3885), (-0.3561, 0.07083, 0.3885), (-0.3354, 0.1389, -0.3885), (-0.3354, 0.1389, 0.3885), (-0.3019, 0.2017, -0.3885), (-0.3019, 0.2017, 0.3885), (-0.2567, 0.2567, -0.3885), (-0.2567, 0.2567, 0.3885), (-0.2017, 0.3019, -0.3885), (-0.2017, 0.3019, 0.3885), (-0.1389, 0.3354, -0.3885), (-0.1389, 0.3354, 0.3885), (-0.07083, 0.3561, -0.3885), (-0.07083, 0.3561, 0.3885), (-2.119, 0.3631, -0.3885), (-2.119, 0.3631, 0.3885), (-2.119, -0.3631, 0.3885), (-2.119, -0.3631, -0.3885), (-2.122, -0.3561, -0.3885), (-2.122, -0.3561, 0.3885), (-2.125, -0.3354, -0.3885), (-2.125, -0.3354, 0.3885), (-2.128, -0.3019, -0.3885), (-2.128, -0.3019, 0.3885), (-2.131, -0.2567, -0.3885), (-2.131, -0.2567, 0.3885), (-2.133, -0.2017, -0.3885), (-2.133, -0.2017, 0.3885), (-2.135, -0.1389, -0.3885), (-2.135, -0.1389, 0.3885), (-2.136, -0.07083, -0.3885), (-2.136, -0.07083, 0.3885), (-2.136, 2.944e-09, -0.3885), (-2.136, 2.944e-09, 0.3885), (-2.136, 0.07083, -0.3885), (-2.136, 0.07083, 0.3885), (-2.135, 0.1389, -0.3885), (-2.135, 0.1389, 0.3885), (-2.133, 0.2017, -0.3885), (-2.133, 0.2017, 0.3885), (-2.131, 0.2567, -0.3885), (-2.131, 0.2567, 0.3885), (-2.128, 0.3019, -0.3885), (-2.128, 0.3019, 0.3885), (-2.125, 0.3354, -0.3885), (-2.125, 0.3354, 0.3885), (-2.122, 0.3561, -0.3885), (-2.122, 0.3561, 0.3885), (-0.8903, 0.3354, -0.3885), (-0.9932, -0.1389, -0.3885), (-0.9756, -0.2017, -0.3885), (-1.004, 0.07083, 0.3885), (-0.9932, 0.1389, 0.3885), (-0.8547, -0.3561, 0.3885), (-0.9932, 0.1389, -0.3885), (-1.004, 0.07083, -0.3885), (-0.8547, -0.3561, -0.3885), (-0.9232, 0.3019, 0.3885), (-0.8903, 0.3354, 0.3885), (-0.952, -0.2567, 0.3885), (-0.9756, -0.2017, 0.3885), (-0.8176, -0.3631, -0.3885), (-0.8176, -0.3631, 0.3885), (-0.8547, 0.3561, -0.3885), (-0.9932, -0.1389, 0.3885), (-0.8547, 0.3561, 0.3885), (-0.8903, -0.3354, -0.3885), (-0.9756, 0.2017, -0.3885), (-0.8903, -0.3354, 0.3885), (-0.9756, 0.2017, 0.3885), (-1.004, -0.07083, -0.3885), (-0.7517, 0.4674, -0.3885), (-1.004, -0.07083, 0.3885), (-0.7517, 0.4674, 0.3885), (-0.9232, -0.3019, -0.3885), (-0.952, 0.2567, -0.3885), (-0.9232, -0.3019, 0.3885), (-0.952, 0.2567, 0.3885), (-1.008, 6.139e-10, -0.3885), (-1.008, 6.139e-10, 0.3885), (-0.952, -0.2567, -0.3885), (-0.9232, 0.3019, -0.3885), (-2.207, 0.4342, -0.4646), (-2.207, 0.4342, 0.4646), (-2.207, -0.4342, 0.4646), (-2.207, -0.4342, -0.4646), (-2.211, -0.4259, -0.4646), (-2.211, -0.4259, 0.4646), (-2.215, -0.4012, -0.4646), (-2.215, -0.4012, 0.4646), (-2.218, -0.361, -0.4646), (-2.218, -0.361, 0.4646), (-2.221, -0.307, -0.4646), (-2.221, -0.307, 0.4646), (-2.224, -0.2412, -0.4646), (-2.224, -0.2412, 0.4646), (-2.226, -0.1662, -0.4646), (-2.226, -0.1662, 0.4646), (-2.227, -0.08471, -0.4646), (-2.227, -0.08471, 0.4646), (-2.227, 3.685e-09, -0.4646), (-2.227, 3.685e-09, 0.4646), (-2.227, 0.08471, -0.4646), (-2.227, 0.08471, 0.4646), (-2.226, 0.1662, -0.4646), (-2.226, 0.1662, 0.4646), (-2.224, 0.2412, -0.4646), (-2.224, 0.2412, 0.4646), (-2.221, 0.307, -0.4646), (-2.221, 0.307, 0.4646), (-2.218, 0.361, -0.4646), (-2.218, 0.361, 0.4646), (-2.215, 0.4012, -0.4646), (-2.215, 0.4012, 0.4646), (-2.211, 0.4259, -0.4646), (-2.211, 0.4259, 0.4646), (0.4997, 0.7548, -0.3885), (0.4997, 0.7548, 0.3885), (0.03719, 0.8491, -0.3885), (0.03719, 0.8491, 0.3885), (1.197, 0.9081, -0.3885), (1.197, 0.9081, 0.3885), (1.167, 1.074, -0.3885), (1.167, 1.074, 0.3885), (2.214, 0.9081, -0.3885), (2.214, 0.9081, 0.3885), (2.23, 1.075, -0.3885), (2.23, 1.075, 0.3885)], [], [(0, 1, 3, 2), (2, 3, 5, 4), (4, 5, 7, 6), (6, 7, 9, 8), (8, 9, 11, 10), (10, 11, 13, 12), (12, 13, 15, 14), (14, 15, 17, 16), (16, 17, 19, 18), (18, 19, 21, 20), (20, 21, 23, 22), (22, 23, 25, 24), (24, 25, 27, 26), (26, 27, 29, 28), (28, 29, 31, 30), (30, 31, 33, 32), (120, 99, 78, 80), (102, 119, 89, 87), (103, 118, 71, 69), (117, 104, 86, 88), (116, 106, 68, 70), (108, 115, 97, 95), (110, 114, 79, 77), (113, 98, 94, 96), (99, 100, 76, 78), (101, 102, 87, 85), (112, 103, 69, 66), (104, 105, 84, 86), (106, 111, 67, 68), (107, 108, 95, 93), (3, 1, 63, 61, 59, 57, 55, 53, 51, 49, 47, 45, 43, 41, 39, 37, 35, 33, 31, 29, 27, 25, 23, 21, 19, 17, 15, 13, 11, 9, 7, 5), (109, 110, 77, 75), (111, 112, 66, 67), (0, 2, 4, 6, 8, 10, 12, 14, 16, 18, 20, 22, 24, 26, 28, 30, 32, 34, 36, 38, 40, 42, 44, 46, 48, 50, 52, 54, 56, 58, 60, 62), (68, 67, 135, 136), (93, 95, 163, 161), (75, 77, 145, 143), (67, 66, 134, 135), (94, 92, 160, 162), (76, 74, 142, 144), (83, 85, 153, 151), (65, 64, 132, 133), (84, 82, 150, 152), (91, 93, 161, 159), (73, 75, 143, 141), (92, 90, 158, 160), (74, 72, 140, 142), (81, 83, 151, 149), (82, 80, 148, 150), (89, 91, 159, 157), (121, 113, 96, 64), (114, 122, 81, 79), (115, 123, 65, 97), (124, 116, 70, 72), (125, 117, 88, 90), (123, 121, 64, 65), (118, 126, 73, 71), (119, 127, 91, 89), (128, 120, 80, 82), (122, 129, 83, 81), (130, 124, 72, 74), (131, 125, 90, 92), (126, 109, 75, 73), (127, 107, 93, 91), (105, 128, 82, 84), (129, 101, 85, 83), (100, 130, 74, 76), (98, 131, 92, 94), (60, 58, 131, 98), (42, 40, 130, 100), (49, 51, 101, 129), (50, 48, 128, 105), (57, 59, 107, 127), (39, 41, 109, 126), (58, 56, 125, 131), (40, 38, 124, 130), (47, 49, 129, 122), (48, 46, 120, 128), (55, 57, 127, 119), (37, 39, 126, 118), (121, 123, 169, 168), (56, 54, 117, 125), (38, 36, 116, 124), (63, 1, 123, 115), (45, 47, 122, 114), (0, 62, 113, 121), (32, 33, 112, 111), (41, 43, 110, 109), (59, 61, 108, 107), (34, 32, 111, 106), (52, 50, 105, 104), (33, 35, 103, 112), (51, 53, 102, 101), (44, 42, 100, 99), (62, 60, 98, 113), (43, 45, 114, 110), (61, 63, 115, 108), (36, 34, 106, 116), (54, 52, 104, 117), (35, 37, 118, 103), (53, 55, 119, 102), (46, 44, 99, 120), (135, 134, 137, 136), (136, 137, 139, 138), (138, 139, 141, 140), (140, 141, 143, 142), (142, 143, 145, 144), (144, 145, 147, 146), (146, 147, 149, 148), (148, 149, 151, 150), (150, 151, 153, 152), (152, 153, 155, 154), (154, 155, 157, 156), (156, 157, 159, 158), (158, 159, 161, 160), (160, 161, 163, 162), (162, 163, 165, 164), (164, 165, 133, 132), (86, 84, 152, 154), (66, 69, 137, 134), (85, 87, 155, 153), (78, 76, 144, 146), (96, 94, 162, 164), (77, 79, 147, 145), (95, 97, 165, 163), (70, 68, 136, 138), (88, 86, 154, 156), (69, 71, 139, 137), (87, 89, 157, 155), (80, 78, 146, 148), (64, 96, 164, 132), (79, 81, 149, 147), (97, 65, 133, 165), (72, 70, 138, 140), (90, 88, 156, 158), (71, 73, 141, 139), (167, 166, 170, 171), (0, 121, 168, 166), (1, 0, 166, 167), (123, 1, 167, 169), (172, 173, 177, 176), (168, 169, 173, 172), (166, 168, 172, 170), (169, 167, 171, 173), (175, 174, 176, 177), (170, 172, 176, 174), (173, 171, 175, 177), (171, 170, 174, 175)])
me_cylinder_002.polygons.foreach_set('use_smooth', [True] * 148)
_uv = me_cylinder_002.uv_layers.new(name='UVMap')
_uv.uv.foreach_set('vector', [1.0, 0.5, 1.0, 1.0, 0.9688, 1.0, 0.9688, 0.5, 0.9688, 0.5, 0.9688, 1.0, 0.9375, 1.0, 0.9375, 0.5, 0.9375, 0.5, 0.9375, 1.0, 0.9062, 1.0, 0.9062, 0.5, 0.9062, 0.5, 0.9062, 1.0, 0.875, 1.0, 0.875, 0.5, 0.875, 0.5, 0.875, 1.0, 0.8438, 1.0, 0.8438, 0.5, 0.8438, 0.5, 0.8438, 1.0, 0.8125, 1.0, 0.8125, 0.5, 0.8125, 0.5, 0.8125, 1.0, 0.7812, 1.0, 0.7812, 0.5, 0.7812, 0.5, 0.7812, 1.0, 0.75, 1.0, 0.75, 0.5, 0.75, 0.5, 0.75, 1.0, 0.7188, 1.0, 0.7188, 0.5, 0.7188, 0.5, 0.7188, 1.0, 0.6875, 1.0, 0.6875, 0.5, 0.6875, 0.5, 0.6875, 1.0, 0.6562, 1.0, 0.6562, 0.5, 0.6562, 0.5, 0.6562, 1.0, 0.625, 1.0, 0.625, 0.5, 0.625, 0.5, 0.625, 1.0, 0.5938, 1.0, 0.5938, 0.5, 0.5938, 0.5, 0.5938, 1.0, 0.5625, 1.0, 0.5625, 0.5, 0.5625, 0.5, 0.5625, 1.0, 0.5312, 1.0, 0.5312, 0.5, 0.5312, 0.5, 0.5312, 1.0, 0.5, 1.0, 0.5, 0.5, 0.5146, 0.2032, 0.5283, 0.1582, 0.5283, 0.1582, 0.5146, 0.2032, 0.02827, 0.3418, 0.05045, 0.3833, 0.05045, 0.3833, 0.02827, 0.3418, 0.2032, 0.01461, 0.1582, 0.02827, 0.1582, 0.02827, 0.2032, 0.01461, 0.5504, 0.3833, 0.5283, 0.3418, 0.5283, 0.3418, 0.5504, 0.3833, 0.6582, 0.02827, 0.7032, 0.01461, 0.7032, 0.01461, 0.6582, 0.02827, 0.1582, 0.4717, 0.2032, 0.4854, 0.2032, 0.4854, 0.1582, 0.4717, 0.05045, 0.1167, 0.02827, 0.1582, 0.02827, 0.1582, 0.05045, 0.1167, 0.7032, 0.4854, 0.6582, 0.4717, 0.6582, 0.4717, 0.7032, 0.4854, 0.5283, 0.1582, 0.5504, 0.1167, 0.5504, 0.1167, 0.5283, 0.1582, 0.01461, 0.2968, 0.02827, 0.3418, 0.02827, 0.3418, 0.01461, 0.2968, 0.25, 0.01, 0.2032, 0.01461, 0.2032, 0.01461, 0.25, 0.01, 0.5283, 0.3418, 0.5146, 0.2968, 0.5146, 0.2968, 0.5283, 0.3418, 0.7032, 0.01461, 0.75, 0.01, 0.75, 0.01, 0.7032, 0.01461, 0.1167, 0.4496, 0.1582, 0.4717, 0.1582, 0.4717, 0.1167, 0.4496, 0.2968, 0.4854, 0.25, 0.49, 0.2032, 0.4854, 0.1582, 0.4717, 0.1167, 0.4496, 0.08029, 0.4197, 0.05045, 0.3833, 0.02827, 0.3418, 0.01461, 0.2968, 0.01, 0.25, 0.01461, 0.2032, 0.02827, 0.1582, 0.05045, 0.1167, 0.08029, 0.08029, 0.1167, 0.05045, 0.1582, 0.02827, 0.2032, 0.01461, 0.25, 0.01, 0.2968, 0.01461, 0.3418, 0.02827, 0.3833, 0.05045, 0.4197, 0.08029, 0.4496, 0.1167, 0.4717, 0.1582, 0.4854, 0.2032, 0.49, 0.25, 0.4854, 0.2968, 0.4717, 0.3418, 0.4496, 0.3833, 0.4197, 0.4197, 0.3833, 0.4496, 0.3418, 0.4717, 0.08029, 0.08029, 0.05045, 0.1167, 0.05045, 0.1167, 0.08029, 0.08029, 0.5, 0.5, 0.5, 1.0, 0.5, 1.0, 0.5, 0.5, 0.75, 0.49, 0.7968, 0.4854, 0.8418, 0.4717, 0.8833, 0.4496, 0.9197, 0.4197, 0.9496, 0.3833, 0.9717, 0.3418, 0.9854, 0.2968, 0.99, 0.25, 0.9854, 0.2032, 0.9717, 0.1582, 0.9496, 0.1167, 0.9197, 0.08029, 0.8833, 0.05045, 0.8418, 0.02827, 0.7968, 0.01461, 0.75, 0.01, 0.7032, 0.01461, 0.6582, 0.02827, 0.6167, 0.05045, 0.5803, 0.08029, 0.5504, 0.1167, 0.5283, 0.1582, 0.5146, 0.2032, 0.51, 0.25, 0.5146, 0.2968, 0.5283, 0.3418, 0.5504, 0.3833, 0.5803, 0.4197, 0.6167, 0.4496, 0.6582, 0.4717, 0.7032, 0.4854, 0.7032, 0.01461, 0.75, 0.01, 0.75, 0.01, 0.7032, 0.01461, 0.1167, 0.4496, 0.1582, 0.4717, 0.1582, 0.4717, 0.1167, 0.4496, 0.08029, 0.08029, 0.05045, 0.1167, 0.05045, 0.1167, 0.08029, 0.08029, 0.5, 0.5, 0.5, 1.0, 0.5, 1.0, 0.5, 0.5, 0.6582, 0.4717, 0.6167, 0.4496, 0.6167, 0.4496, 0.6582, 0.4717, 0.5504, 0.1167, 0.5803, 0.08029, 0.5803, 0.08029, 0.5504, 0.1167, 0.01, 0.25, 0.01461, 0.2968, 0.01461, 0.2968, 0.01, 0.25, 1.0, 1.0, 1.0, 0.5, 1.0, 0.5, 1.0, 1.0, 0.5146, 0.2968, 0.51, 0.25, 0.51, 0.25, 0.5146, 0.2968, 0.08029, 0.4197, 0.1167, 0.4496, 0.1167, 0.4496, 0.08029, 0.4197, 0.1167, 0.05045, 0.08029, 0.08029, 0.08029, 0.08029, 0.1167, 0.05045, 0.6167, 0.4496, 0.5803, 0.4197, 0.5803, 0.4197, 0.6167, 0.4496, 0.5803, 0.08029, 0.6167, 0.05045, 0.6167, 0.05045, 0.5803, 0.08029, 0.01461, 0.2032, 0.01, 0.25, 0.01, 0.25, 0.01461, 0.2032, 0.51, 0.25, 0.5146, 0.2032, 0.5146, 0.2032, 0.51, 0.25, 0.05045, 0.3833, 0.08029, 0.4197, 0.08029, 0.4197, 0.05045, 0.3833, 0.75, 0.49, 0.7032, 0.4854, 0.7032, 0.4854, 0.75, 0.49, 0.02827, 0.1582, 0.01461, 0.2032, 0.01461, 0.2032, 0.02827, 0.1582, 0.2032, 0.4854, 0.25, 0.49, 0.25, 0.49, 0.2032, 0.4854, 0.6167, 0.05045, 0.6582, 0.02827, 0.6582, 0.02827, 0.6167, 0.05045, 0.5803, 0.4197, 0.5504, 0.3833, 0.5504, 0.3833, 0.5803, 0.4197, 1.0, 1.0, 1.0, 0.5, 1.0, 0.5, 1.0, 1.0, 0.1582, 0.02827, 0.1167, 0.05045, 0.1167, 0.05045, 0.1582, 0.02827, 0.05045, 0.3833, 0.08029, 0.4197, 0.08029, 0.4197, 0.05045, 0.3833, 0.51, 0.25, 0.5146, 0.2032, 0.5146, 0.2032, 0.51, 0.25, 0.01461, 0.2032, 0.01, 0.25, 0.01, 0.25, 0.01461, 0.2032, 0.5803, 0.08029, 0.6167, 0.05045, 0.6167, 0.05045, 0.5803, 0.08029, 0.6167, 0.4496, 0.5803, 0.4197, 0.5803, 0.4197, 0.6167, 0.4496, 0.1167, 0.05045, 0.08029, 0.08029, 0.08029, 0.08029, 0.1167, 0.05045, 0.08029, 0.4197, 0.1167, 0.4496, 0.1167, 0.4496, 0.08029, 0.4197, 0.5146, 0.2968, 0.51, 0.25, 0.51, 0.25, 0.5146, 0.2968, 0.01, 0.25, 0.01461, 0.2968, 0.01461, 0.2968, 0.01, 0.25, 0.5504, 0.1167, 0.5803, 0.08029, 0.5803, 0.08029, 0.5504, 0.1167, 0.6582, 0.4717, 0.6167, 0.4496, 0.6167, 0.4496, 0.6582, 0.4717, 0.6582, 0.4717, 0.6167, 0.4496, 0.6167, 0.4496, 0.6582, 0.4717, 0.5504, 0.1167, 0.5803, 0.08029, 0.5803, 0.08029, 0.5504, 0.1167, 0.01, 0.25, 0.01461, 0.2968, 0.01461, 0.2968, 0.01, 0.25, 0.5146, 0.2968, 0.51, 0.25, 0.51, 0.25, 0.5146, 0.2968, 0.08029, 0.4197, 0.1167, 0.4496, 0.1167, 0.4496, 0.08029, 0.4197, 0.1167, 0.05045, 0.08029, 0.08029, 0.08029, 0.08029, 0.1167, 0.05045, 0.6167, 0.4496, 0.5803, 0.4197, 0.5803, 0.4197, 0.6167, 0.4496, 0.5803, 0.08029, 0.6167, 0.05045, 0.6167, 0.05045, 0.5803, 0.08029, 0.01461, 0.2032, 0.01, 0.25, 0.01, 0.25, 0.01461, 0.2032, 0.51, 0.25, 0.5146, 0.2032, 0.5146, 0.2032, 0.51, 0.25, 0.05045, 0.3833, 0.08029, 0.4197, 0.08029, 0.4197, 0.05045, 0.3833, 0.1582, 0.02827, 0.1167, 0.05045, 0.1167, 0.05045, 0.1582, 0.02827, 1.0, 0.5, 1.0, 1.0, 1.0, 1.0, 1.0, 0.5, 0.5803, 0.4197, 0.5504, 0.3833, 0.5504, 0.3833, 0.5803, 0.4197, 0.6167, 0.05045, 0.6582, 0.02827, 0.6582, 0.02827, 0.6167, 0.05045, 0.2032, 0.4854, 0.25, 0.49, 0.25, 0.49, 0.2032, 0.4854, 0.02827, 0.1582, 0.01461, 0.2032, 0.01461, 0.2032, 0.02827, 0.1582, 0.75, 0.49, 0.7032, 0.4854, 0.7032, 0.4854, 0.75, 0.49, 0.5, 0.5, 0.5, 1.0, 0.5, 1.0, 0.5, 0.5, 0.08029, 0.08029, 0.05045, 0.1167, 0.05045, 0.1167, 0.08029, 0.08029, 0.1167, 0.4496, 0.1582, 0.4717, 0.1582, 0.4717, 0.1167, 0.4496, 0.7032, 0.01461, 0.75, 0.01, 0.75, 0.01, 0.7032, 0.01461, 0.5283, 0.3418, 0.5146, 0.2968, 0.5146, 0.2968, 0.5283, 0.3418, 0.25, 0.01, 0.2032, 0.01461, 0.2032, 0.01461, 0.25, 0.01, 0.01461, 0.2968, 0.02827, 0.3418, 0.02827, 0.3418, 0.01461, 0.2968, 0.5283, 0.1582, 0.5504, 0.1167, 0.5504, 0.1167, 0.5283, 0.1582, 0.7032, 0.4854, 0.6582, 0.4717, 0.6582, 0.4717, 0.7032, 0.4854, 0.05045, 0.1167, 0.02827, 0.1582, 0.02827, 0.1582, 0.05045, 0.1167, 0.1582, 0.4717, 0.2032, 0.4854, 0.2032, 0.4854, 0.1582, 0.4717, 0.6582, 0.02827, 0.7032, 0.01461, 0.7032, 0.01461, 0.6582, 0.02827, 0.5504, 0.3833, 0.5283, 0.3418, 0.5283, 0.3418, 0.5504, 0.3833, 0.2032, 0.01461, 0.1582, 0.02827, 0.1582, 0.02827, 0.2032, 0.01461, 0.02827, 0.3418, 0.05045, 0.3833, 0.05045, 0.3833, 0.02827, 0.3418, 0.5146, 0.2032, 0.5283, 0.1582, 0.5283, 0.1582, 0.5146, 0.2032, 0.5, 0.5, 0.5, 1.0, 0.4688, 1.0, 0.4688, 0.5, 0.4688, 0.5, 0.4688, 1.0, 0.4375, 1.0, 0.4375, 0.5, 0.4375, 0.5, 0.4375, 1.0, 0.4062, 1.0, 0.4062, 0.5, 0.4062, 0.5, 0.4062, 1.0, 0.375, 1.0, 0.375, 0.5, 0.375, 0.5, 0.375, 1.0, 0.3438, 1.0, 0.3438, 0.5, 0.3438, 0.5, 0.3438, 1.0, 0.3125, 1.0, 0.3125, 0.5, 0.3125, 0.5, 0.3125, 1.0, 0.2812, 1.0, 0.2812, 0.5, 0.2812, 0.5, 0.2812, 1.0, 0.25, 1.0, 0.25, 0.5, 0.25, 0.5, 0.25, 1.0, 0.2188, 1.0, 0.2188, 0.5, 0.2188, 0.5, 0.2188, 1.0, 0.1875, 1.0, 0.1875, 0.5, 0.1875, 0.5, 0.1875, 1.0, 0.1562, 1.0, 0.1562, 0.5, 0.1562, 0.5, 0.1562, 1.0, 0.125, 1.0, 0.125, 0.5, 0.125, 0.5, 0.125, 1.0, 0.09375, 1.0, 0.09375, 0.5, 0.09375, 0.5, 0.09375, 1.0, 0.0625, 1.0, 0.0625, 0.5, 0.0625, 0.5, 0.0625, 1.0, 0.03125, 1.0, 0.03125, 0.5, 0.03125, 0.5, 0.03125, 1.0, 0.0, 1.0, 0.0, 0.5, 0.5283, 0.3418, 0.5146, 0.2968, 0.5146, 0.2968, 0.5283, 0.3418, 0.25, 0.01, 0.2032, 0.01461, 0.2032, 0.01461, 0.25, 0.01, 0.01461, 0.2968, 0.02827, 0.3418, 0.02827, 0.3418, 0.01461, 0.2968, 0.5283, 0.1582, 0.5504, 0.1167, 0.5504, 0.1167, 0.5283, 0.1582, 0.7032, 0.4854, 0.6582, 0.4717, 0.6582, 0.4717, 0.7032, 0.4854, 0.05045, 0.1167, 0.02827, 0.1582, 0.02827, 0.1582, 0.05045, 0.1167, 0.1582, 0.4717, 0.2032, 0.4854, 0.2032, 0.4854, 0.1582, 0.4717, 0.6582, 0.02827, 0.7032, 0.01461, 0.7032, 0.01461, 0.6582, 0.02827, 0.5504, 0.3833, 0.5283, 0.3418, 0.5283, 0.3418, 0.5504, 0.3833, 0.2032, 0.01461, 0.1582, 0.02827, 0.1582, 0.02827, 0.2032, 0.01461, 0.02827, 0.3418, 0.05045, 0.3833, 0.05045, 0.3833, 0.02827, 0.3418, 0.5146, 0.2032, 0.5283, 0.1582, 0.5283, 0.1582, 0.5146, 0.2032, 0.75, 0.49, 0.7032, 0.4854, 0.7032, 0.4854, 0.75, 0.49, 0.02827, 0.1582, 0.01461, 0.2032, 0.01461, 0.2032, 0.02827, 0.1582, 0.2032, 0.4854, 0.25, 0.49, 0.25, 0.49, 0.2032, 0.4854, 0.6167, 0.05045, 0.6582, 0.02827, 0.6582, 0.02827, 0.6167, 0.05045, 0.5803, 0.4197, 0.5504, 0.3833, 0.5504, 0.3833, 0.5803, 0.4197, 0.1582, 0.02827, 0.1167, 0.05045, 0.1167, 0.05045, 0.1582, 0.02827, 1.0, 1.0, 1.0, 0.5, 1.0, 0.5, 1.0, 1.0, 0.75, 0.49, 0.75, 0.49, 0.75, 0.49, 0.75, 0.49, 1.0, 1.0, 1.0, 0.5, 1.0, 0.5, 1.0, 1.0, 0.25, 0.49, 0.25, 0.49, 0.25, 0.49, 0.25, 0.49, 1.0, 0.5, 1.0, 1.0, 1.0, 1.0, 1.0, 0.5, 1.0, 0.5, 1.0, 1.0, 1.0, 1.0, 1.0, 0.5, 0.75, 0.49, 0.75, 0.49, 0.75, 0.49, 0.75, 0.49, 0.25, 0.49, 0.25, 0.49, 0.25, 0.49, 0.25, 0.49, 1.0, 1.0, 1.0, 0.5, 1.0, 0.5, 1.0, 1.0, 0.75, 0.49, 0.75, 0.49, 0.75, 0.49, 0.75, 0.49, 0.25, 0.49, 0.25, 0.49, 0.25, 0.49, 0.25, 0.49, 1.0, 1.0, 1.0, 0.5, 1.0, 0.5, 1.0, 1.0])
me_cylinder_002.update()
me_cylinder_004 = bpy.data.meshes.new('Cylinder.004')
me_cylinder_004.from_pydata([(0.0, 0.1615, -0.3268), (0.0, 0.1615, 0.3268), (0.0315, 0.1584, -0.3268), (0.0315, 0.1584, 0.3268), (0.0618, 0.1492, -0.3268), (0.0618, 0.1492, 0.3268), (0.08971, 0.1343, -0.3268), (0.08971, 0.1343, 0.3268), (0.1142, 0.1142, -0.3268), (0.1142, 0.1142, 0.3268), (0.1343, 0.08971, -0.3268), (0.1343, 0.08971, 0.3268), (0.1492, 0.0618, -0.3268), (0.1492, 0.0618, 0.3268), (0.1584, 0.0315, -0.3268), (0.1584, 0.0315, 0.3268), (0.1615, 0.0, -0.3268), (0.1615, 0.0, 0.3268), (0.1584, -0.0315, -0.3268), (0.1584, -0.0315, 0.3268), (0.1492, -0.0618, -0.3268), (0.1492, -0.0618, 0.3268), (0.1343, -0.08971, -0.3268), (0.1343, -0.08971, 0.3268), (0.1142, -0.1142, -0.3268), (0.1142, -0.1142, 0.3268), (0.08971, -0.1343, -0.3268), (0.08971, -0.1343, 0.3268), (0.0618, -0.1492, -0.3268), (0.0618, -0.1492, 0.3268), (0.0315, -0.1584, -0.3268), (0.0315, -0.1584, 0.3268), (0.0, -0.1615, -0.3268), (0.0, -0.1615, 0.3268), (-0.0315, -0.1584, -0.3268), (-0.0315, -0.1584, 0.3268), (-0.0618, -0.1492, -0.3268), (-0.0618, -0.1492, 0.3268), (-0.08971, -0.1343, -0.3268), (-0.08971, -0.1343, 0.3268), (-0.1142, -0.1142, -0.3268), (-0.1142, -0.1142, 0.3268), (-0.1343, -0.08971, -0.3268), (-0.1343, -0.08971, 0.3268), (-0.1492, -0.0618, -0.3268), (-0.1492, -0.0618, 0.3268), (-0.1584, -0.0315, -0.3268), (-0.1584, -0.0315, 0.3268), (-0.1615, 0.0, -0.3268), (-0.1615, 0.0, 0.3268), (-0.1584, 0.0315, -0.3268), (-0.1584, 0.0315, 0.3268), (-0.1492, 0.0618, -0.3268), (-0.1492, 0.0618, 0.3268), (-0.1343, 0.08971, -0.3268), (-0.1343, 0.08971, 0.3268), (-0.1142, 0.1142, -0.3268), (-0.1142, 0.1142, 0.3268), (-0.08971, 0.1343, -0.3268), (-0.08971, 0.1343, 0.3268), (-0.0618, 0.1492, -0.3268), (-0.0618, 0.1492, 0.3268), (-0.0315, 0.1584, -0.3268), (-0.0315, 0.1584, 0.3268), (-1.324, -0.3066, -0.354), (-1.324, -0.3066, 0.354), (-1.293, -0.3078, -0.354), (-1.293, -0.3078, 0.354), (-1.263, -0.3114, -0.354), (-1.263, -0.3114, 0.354), (-1.235, -0.3172, -0.354), (-1.235, -0.3172, 0.354), (-1.21, -0.3251, -0.354), (-1.21, -0.3251, 0.354), (-1.19, -0.3347, -0.354), (-1.19, -0.3347, 0.354), (-1.175, -0.3456, -0.354), (-1.175, -0.3456, 0.354), (-1.166, -0.3575, -0.354), (-1.166, -0.3575, 0.354), (-1.163, -0.3698, -0.354), (-1.163, -0.3698, 0.354), (-1.166, -0.3821, -0.354), (-1.166, -0.3821, 0.354), (-1.175, -0.394, -0.354), (-1.175, -0.394, 0.354), (-1.19, -0.4049, -0.354), (-1.19, -0.4049, 0.354), (-1.21, -0.4145, -0.354), (-1.21, -0.4145, 0.354), (-1.235, -0.4224, -0.354), (-1.235, -0.4224, 0.354), (-1.263, -0.4282, -0.354), (-1.263, -0.4282, 0.354), (-1.293, -0.4318, -0.354), (-1.293, -0.4318, 0.354), (-1.324, -0.433, -0.354), (-1.324, -0.433, 0.354), (-1.356, -0.4318, -0.354), (-1.356, -0.4318, 0.354), (-1.386, -0.4282, -0.354), (-1.386, -0.4282, 0.354), (-1.414, -0.4224, -0.354), (-1.414, -0.4224, 0.354), (-1.439, -0.4145, -0.354), (-1.439, -0.4145, 0.354), (-1.459, -0.4049, -0.354), (-1.459, -0.4049, 0.354), (-1.474, -0.394, -0.354), (-1.474, -0.394, 0.354), (-1.483, -0.3821, -0.354), (-1.483, -0.3821, 0.354), (-1.486, -0.3698, -0.354), (-1.486, -0.3698, 0.354), (-1.483, -0.3575, -0.354), (-1.483, -0.3575, 0.354), (-1.474, -0.3456, -0.354), (-1.474, -0.3456, 0.354), (-1.459, -0.3347, -0.354), (-1.459, -0.3347, 0.354), (-1.439, -0.3251, -0.354), (-1.439, -0.3251, 0.354), (-1.414, -0.3172, -0.354), (-1.414, -0.3172, 0.354), (-1.386, -0.3114, -0.354), (-1.386, -0.3114, 0.354), (-1.356, -0.3078, -0.354), (-1.356, -0.3078, 0.354), (0.0042, -0.1628, -0.3185), (0.0042, -0.1628, 0.3185), (0.02188, -0.1672, -0.3185), (0.02188, -0.1672, 0.3185), (0.02921, -0.1744, -0.3185), (0.02921, -0.1744, 0.3185), (0.0259, -0.1841, -0.3185), (0.0259, -0.1841, 0.3185), (0.01208, -0.196, -0.3185), (0.01208, -0.196, 0.3185), (-0.01172, -0.2096, -0.3185), (-0.01172, -0.2096, 0.3185), (-0.04458, -0.2244, -0.3185), (-0.04458, -0.2244, 0.3185), (-0.08524, -0.2398, -0.3185), (-0.08524, -0.2398, 0.3185), (-0.1321, -0.2552, -0.3185), (-0.1321, -0.2552, 0.3185), (-0.1835, -0.2701, -0.3185), (-0.1835, -0.2701, 0.3185), (-0.2373, -0.2838, -0.3185), (-0.2373, -0.2838, 0.3185), (-0.2915, -0.2959, -0.3185), (-0.2915, -0.2959, 0.3185), (-0.344, -0.3059, -0.3185), (-0.344, -0.3059, 0.3185), (-0.3928, -0.3133, -0.3185), (-0.3928, -0.3133, 0.3185), (-0.436, -0.3179, -0.3185), (-0.436, -0.3179, 0.3185), (-0.472, -0.3196, -0.3185), (-0.472, -0.3196, 0.3185), (-0.4993, -0.3182, -0.3185), (-0.4993, -0.3182, 0.3185), (-0.517, -0.3138, -0.3185), (-0.517, -0.3138, 0.3185), (-0.5243, -0.3067, -0.3185), (-0.5243, -0.3067, 0.3185), (-0.521, -0.2969, -0.3185), (-0.521, -0.2969, 0.3185), (-0.5072, -0.285, -0.3185), (-0.5072, -0.285, 0.3185), (-0.4834, -0.2714, -0.3185), (-0.4834, -0.2714, 0.3185), (-0.4505, -0.2567, -0.3185), (-0.4505, -0.2567, 0.3185), (-0.4099, -0.2413, -0.3185), (-0.4099, -0.2413, 0.3185), (-0.363, -0.2258, -0.3185), (-0.363, -0.2258, 0.3185), (-0.3116, -0.2109, -0.3185), (-0.3116, -0.2109, 0.3185), (-0.2579, -0.1972, -0.3185), (-0.2579, -0.1972, 0.3185), (-0.2037, -0.1851, -0.3185), (-0.2037, -0.1851, 0.3185), (-0.1512, -0.1752, -0.3185), (-0.1512, -0.1752, 0.3185), (-0.1024, -0.1678, -0.3185), (-0.1024, -0.1678, 0.3185), (-0.05913, -0.1631, -0.3185), (-0.05913, -0.1631, 0.3185), (-0.02316, -0.1615, -0.3185), (-0.02316, -0.1615, 0.3185), (-0.4288, -0.3165, -0.3279), (-0.4288, -0.3165, 0.3279), (-0.4332, -0.322, -0.3279), (-0.4332, -0.322, 0.3279), (-0.455, -0.3279, -0.3279), (-0.455, -0.3279, 0.3279), (-0.4934, -0.334, -0.3279), (-0.4934, -0.334, 0.3279), (-0.547, -0.34, -0.3279), (-0.547, -0.34, 0.3279), (-0.6137, -0.3457, -0.3279), (-0.6137, -0.3457, 0.3279), (-0.691, -0.3508, -0.3279), (-0.691, -0.3508, 0.3279), (-0.7758, -0.3552, -0.3279), (-0.7758, -0.3552, 0.3279), (-0.8649, -0.3588, -0.3279), (-0.8649, -0.3588, 0.3279), (-0.9549, -0.3613, -0.3279), (-0.9549, -0.3613, 0.3279), (-1.042, -0.3626, -0.3279), (-1.042, -0.3626, 0.3279), (-1.124, -0.3628, -0.3279), (-1.124, -0.3628, 0.3279), (-1.196, -0.3618, -0.3279), (-1.196, -0.3618, 0.3279), (-1.257, -0.3597, -0.3279), (-1.257, -0.3597, 0.3279), (-1.303, -0.3565, -0.3279), (-1.303, -0.3565, 0.3279), (-1.334, -0.3523, -0.3279), (-1.334, -0.3523, 0.3279), (-1.347, -0.3474, -0.3279), (-1.347, -0.3474, 0.3279), (-1.343, -0.3419, -0.3279), (-1.343, -0.3419, 0.3279), (-1.321, -0.336, -0.3279), (-1.321, -0.336, 0.3279), (-1.282, -0.3299, -0.3279), (-1.282, -0.3299, 0.3279), (-1.229, -0.3239, -0.3279), (-1.229, -0.3239, 0.3279), (-1.162, -0.3182, -0.3279), (-1.162, -0.3182, 0.3279), (-1.085, -0.3131, -0.3279), (-1.085, -0.3131, 0.3279), (-1.0, -0.3086, -0.3279), (-1.0, -0.3086, 0.3279), (-0.9108, -0.3051, -0.3279), (-0.9108, -0.3051, 0.3279), (-0.8208, -0.3026, -0.3279), (-0.8208, -0.3026, 0.3279), (-0.7334, -0.3012, -0.3279), (-0.7334, -0.3012, 0.3279), (-0.6519, -0.3011, -0.3279), (-0.6519, -0.3011, 0.3279), (-0.5795, -0.302, -0.3279), (-0.5795, -0.302, 0.3279), (-0.5189, -0.3042, -0.3279), (-0.5189, -0.3042, 0.3279), (-0.4725, -0.3074, -0.3279), (-0.4725, -0.3074, 0.3279), (-0.4421, -0.3116, -0.3279), (-0.4421, -0.3116, 0.3279)], [], [(0, 1, 3, 2), (2, 3, 5, 4), (4, 5, 7, 6), (6, 7, 9, 8), (8, 9, 11, 10), (10, 11, 13, 12), (12, 13, 15, 14), (14, 15, 17, 16), (16, 17, 19, 18), (18, 19, 21, 20), (20, 21, 23, 22), (22, 23, 25, 24), (24, 25, 27, 26), (26, 27, 29, 28), (28, 29, 31, 30), (30, 31, 33, 32), (32, 33, 35, 34), (34, 35, 37, 36), (36, 37, 39, 38), (38, 39, 41, 40), (40, 41, 43, 42), (42, 43, 45, 44), (44, 45, 47, 46), (46, 47, 49, 48), (48, 49, 51, 50), (50, 51, 53, 52), (52, 53, 55, 54), (54, 55, 57, 56), (56, 57, 59, 58), (58, 59, 61, 60), (3, 1, 63, 61, 59, 57, 55, 53, 51, 49, 47, 45, 43, 41, 39, 37, 35, 33, 31, 29, 27, 25, 23, 21, 19, 17, 15, 13, 11, 9, 7, 5), (60, 61, 63, 62), (62, 63, 1, 0), (0, 2, 4, 6, 8, 10, 12, 14, 16, 18, 20, 22, 24, 26, 28, 30, 32, 34, 36, 38, 40, 42, 44, 46, 48, 50, 52, 54, 56, 58, 60, 62), (64, 65, 67, 66), (66, 67, 69, 68), (68, 69, 71, 70), (70, 71, 73, 72), (72, 73, 75, 74), (74, 75, 77, 76), (76, 77, 79, 78), (78, 79, 81, 80), (80, 81, 83, 82), (82, 83, 85, 84), (84, 85, 87, 86), (86, 87, 89, 88), (88, 89, 91, 90), (90, 91, 93, 92), (92, 93, 95, 94), (94, 95, 97, 96), (96, 97, 99, 98), (98, 99, 101, 100), (100, 101, 103, 102), (102, 103, 105, 104), (104, 105, 107, 106), (106, 107, 109, 108), (108, 109, 111, 110), (110, 111, 113, 112), (112, 113, 115, 114), (114, 115, 117, 116), (116, 117, 119, 118), (118, 119, 121, 120), (120, 121, 123, 122), (122, 123, 125, 124), (67, 65, 127, 125, 123, 121, 119, 117, 115, 113, 111, 109, 107, 105, 103, 101, 99, 97, 95, 93, 91, 89, 87, 85, 83, 81, 79, 77, 75, 73, 71, 69), (124, 125, 127, 126), (126, 127, 65, 64), (64, 66, 68, 70, 72, 74, 76, 78, 80, 82, 84, 86, 88, 90, 92, 94, 96, 98, 100, 102, 104, 106, 108, 110, 112, 114, 116, 118, 120, 122, 124, 126), (128, 129, 131, 130), (130, 131, 133, 132), (132, 133, 135, 134), (134, 135, 137, 136), (136, 137, 139, 138), (138, 139, 141, 140), (140, 141, 143, 142), (142, 143, 145, 144), (144, 145, 147, 146), (146, 147, 149, 148), (148, 149, 151, 150), (150, 151, 153, 152), (152, 153, 155, 154), (154, 155, 157, 156), (156, 157, 159, 158), (158, 159, 161, 160), (160, 161, 163, 162), (162, 163, 165, 164), (164, 165, 167, 166), (166, 167, 169, 168), (168, 169, 171, 170), (170, 171, 173, 172), (172, 173, 175, 174), (174, 175, 177, 176), (176, 177, 179, 178), (178, 179, 181, 180), (180, 181, 183, 182), (182, 183, 185, 184), (184, 185, 187, 186), (186, 187, 189, 188), (131, 129, 191, 189, 187, 185, 183, 181, 179, 177, 175, 173, 171, 169, 167, 165, 163, 161, 159, 157, 155, 153, 151, 149, 147, 145, 143, 141, 139, 137, 135, 133), (188, 189, 191, 190), (190, 191, 129, 128), (128, 130, 132, 134, 136, 138, 140, 142, 144, 146, 148, 150, 152, 154, 156, 158, 160, 162, 164, 166, 168, 170, 172, 174, 176, 178, 180, 182, 184, 186, 188, 190), (192, 193, 195, 194), (194, 195, 197, 196), (196, 197, 199, 198), (198, 199, 201, 200), (200, 201, 203, 202), (202, 203, 205, 204), (204, 205, 207, 206), (206, 207, 209, 208), (208, 209, 211, 210), (210, 211, 213, 212), (212, 213, 215, 214), (214, 215, 217, 216), (216, 217, 219, 218), (218, 219, 221, 220), (220, 221, 223, 222), (222, 223, 225, 224), (224, 225, 227, 226), (226, 227, 229, 228), (228, 229, 231, 230), (230, 231, 233, 232), (232, 233, 235, 234), (234, 235, 237, 236), (236, 237, 239, 238), (238, 239, 241, 240), (240, 241, 243, 242), (242, 243, 245, 244), (244, 245, 247, 246), (246, 247, 249, 248), (248, 249, 251, 250), (250, 251, 253, 252), (195, 193, 255, 253, 251, 249, 247, 245, 243, 241, 239, 237, 235, 233, 231, 229, 227, 225, 223, 221, 219, 217, 215, 213, 211, 209, 207, 205, 203, 201, 199, 197), (252, 253, 255, 254), (254, 255, 193, 192), (192, 194, 196, 198, 200, 202, 204, 206, 208, 210, 212, 214, 216, 218, 220, 222, 224, 226, 228, 230, 232, 234, 236, 238, 240, 242, 244, 246, 248, 250, 252, 254)])
me_cylinder_004.polygons.foreach_set('use_smooth', [True] * 136)
_uv = me_cylinder_004.uv_layers.new(name='UVMap')
_uv.uv.foreach_set('vector', [1.0, 0.5, 1.0, 1.0, 0.9688, 1.0, 0.9688, 0.5, 0.9688, 0.5, 0.9688, 1.0, 0.9375, 1.0, 0.9375, 0.5, 0.9375, 0.5, 0.9375, 1.0, 0.9062, 1.0, 0.9062, 0.5, 0.9062, 0.5, 0.9062, 1.0, 0.875, 1.0, 0.875, 0.5, 0.875, 0.5, 0.875, 1.0, 0.8438, 1.0, 0.8438, 0.5, 0.8438, 0.5, 0.8438, 1.0, 0.8125, 1.0, 0.8125, 0.5, 0.8125, 0.5, 0.8125, 1.0, 0.7812, 1.0, 0.7812, 0.5, 0.7812, 0.5, 0.7812, 1.0, 0.75, 1.0, 0.75, 0.5, 0.75, 0.5, 0.75, 1.0, 0.7188, 1.0, 0.7188, 0.5, 0.7188, 0.5, 0.7188, 1.0, 0.6875, 1.0, 0.6875, 0.5, 0.6875, 0.5, 0.6875, 1.0, 0.6562, 1.0, 0.6562, 0.5, 0.6562, 0.5, 0.6562, 1.0, 0.625, 1.0, 0.625, 0.5, 0.625, 0.5, 0.625, 1.0, 0.5938, 1.0, 0.5938, 0.5, 0.5938, 0.5, 0.5938, 1.0, 0.5625, 1.0, 0.5625, 0.5, 0.5625, 0.5, 0.5625, 1.0, 0.5312, 1.0, 0.5312, 0.5, 0.5312, 0.5, 0.5312, 1.0, 0.5, 1.0, 0.5, 0.5, 0.5, 0.5, 0.5, 1.0, 0.4688, 1.0, 0.4688, 0.5, 0.4688, 0.5, 0.4688, 1.0, 0.4375, 1.0, 0.4375, 0.5, 0.4375, 0.5, 0.4375, 1.0, 0.4062, 1.0, 0.4062, 0.5, 0.4062, 0.5, 0.4062, 1.0, 0.375, 1.0, 0.375, 0.5, 0.375, 0.5, 0.375, 1.0, 0.3438, 1.0, 0.3438, 0.5, 0.3438, 0.5, 0.3438, 1.0, 0.3125, 1.0, 0.3125, 0.5, 0.3125, 0.5, 0.3125, 1.0, 0.2812, 1.0, 0.2812, 0.5, 0.2812, 0.5, 0.2812, 1.0, 0.25, 1.0, 0.25, 0.5, 0.25, 0.5, 0.25, 1.0, 0.2188, 1.0, 0.2188, 0.5, 0.2188, 0.5, 0.2188, 1.0, 0.1875, 1.0, 0.1875, 0.5, 0.1875, 0.5, 0.1875, 1.0, 0.1562, 1.0, 0.1562, 0.5, 0.1562, 0.5, 0.1562, 1.0, 0.125, 1.0, 0.125, 0.5, 0.125, 0.5, 0.125, 1.0, 0.09375, 1.0, 0.09375, 0.5, 0.09375, 0.5, 0.09375, 1.0, 0.0625, 1.0, 0.0625, 0.5, 0.2968, 0.4854, 0.25, 0.49, 0.2032, 0.4854, 0.1582, 0.4717, 0.1167, 0.4496, 0.08029, 0.4197, 0.05045, 0.3833, 0.02827, 0.3418, 0.01461, 0.2968, 0.01, 0.25, 0.01461, 0.2032, 0.02827, 0.1582, 0.05045, 0.1167, 0.08029, 0.08029, 0.1167, 0.05045, 0.1582, 0.02827, 0.2032, 0.01461, 0.25, 0.01, 0.2968, 0.01461, 0.3418, 0.02827, 0.3833, 0.05045, 0.4197, 0.08029, 0.4496, 0.1167, 0.4717, 0.1582, 0.4854, 0.2032, 0.49, 0.25, 0.4854, 0.2968, 0.4717, 0.3418, 0.4496, 0.3833, 0.4197, 0.4197, 0.3833, 0.4496, 0.3418, 0.4717, 0.0625, 0.5, 0.0625, 1.0, 0.03125, 1.0, 0.03125, 0.5, 0.03125, 0.5, 0.03125, 1.0, 0.0, 1.0, 0.0, 0.5, 0.75, 0.49, 0.7968, 0.4854, 0.8418, 0.4717, 0.8833, 0.4496, 0.9197, 0.4197, 0.9496, 0.3833, 0.9717, 0.3418, 0.9854, 0.2968, 0.99, 0.25, 0.9854, 0.2032, 0.9717, 0.1582, 0.9496, 0.1167, 0.9197, 0.08029, 0.8833, 0.05045, 0.8418, 0.02827, 0.7968, 0.01461, 0.75, 0.01, 0.7032, 0.01461, 0.6582, 0.02827, 0.6167, 0.05045, 0.5803, 0.08029, 0.5504, 0.1167, 0.5283, 0.1582, 0.5146, 0.2032, 0.51, 0.25, 0.5146, 0.2968, 0.5283, 0.3418, 0.5504, 0.3833, 0.5803, 0.4197, 0.6167, 0.4496, 0.6582, 0.4717, 0.7032, 0.4854, 1.0, 0.5, 1.0, 1.0, 0.9688, 1.0, 0.9688, 0.5, 0.9688, 0.5, 0.9688, 1.0, 0.9375, 1.0, 0.9375, 0.5, 0.9375, 0.5, 0.9375, 1.0, 0.9062, 1.0, 0.9062, 0.5, 0.9062, 0.5, 0.9062, 1.0, 0.875, 1.0, 0.875, 0.5, 0.875, 0.5, 0.875, 1.0, 0.8438, 1.0, 0.8438, 0.5, 0.8438, 0.5, 0.8438, 1.0, 0.8125, 1.0, 0.8125, 0.5, 0.8125, 0.5, 0.8125, 1.0, 0.7812, 1.0, 0.7812, 0.5, 0.7812, 0.5, 0.7812, 1.0, 0.75, 1.0, 0.75, 0.5, 0.75, 0.5, 0.75, 1.0, 0.7188, 1.0, 0.7188, 0.5, 0.7188, 0.5, 0.7188, 1.0, 0.6875, 1.0, 0.6875, 0.5, 0.6875, 0.5, 0.6875, 1.0, 0.6562, 1.0, 0.6562, 0.5, 0.6562, 0.5, 0.6562, 1.0, 0.625, 1.0, 0.625, 0.5, 0.625, 0.5, 0.625, 1.0, 0.5938, 1.0, 0.5938, 0.5, 0.5938, 0.5, 0.5938, 1.0, 0.5625, 1.0, 0.5625, 0.5, 0.5625, 0.5, 0.5625, 1.0, 0.5312, 1.0, 0.5312, 0.5, 0.5312, 0.5, 0.5312, 1.0, 0.5, 1.0, 0.5, 0.5, 0.5, 0.5, 0.5, 1.0, 0.4688, 1.0, 0.4688, 0.5, 0.4688, 0.5, 0.4688, 1.0, 0.4375, 1.0, 0.4375, 0.5, 0.4375, 0.5, 0.4375, 1.0, 0.4062, 1.0, 0.4062, 0.5, 0.4062, 0.5, 0.4062, 1.0, 0.375, 1.0, 0.375, 0.5, 0.375, 0.5, 0.375, 1.0, 0.3438, 1.0, 0.3438, 0.5, 0.3438, 0.5, 0.3438, 1.0, 0.3125, 1.0, 0.3125, 0.5, 0.3125, 0.5, 0.3125, 1.0, 0.2812, 1.0, 0.2812, 0.5, 0.2812, 0.5, 0.2812, 1.0, 0.25, 1.0, 0.25, 0.5, 0.25, 0.5, 0.25, 1.0, 0.2188, 1.0, 0.2188, 0.5, 0.2188, 0.5, 0.2188, 1.0, 0.1875, 1.0, 0.1875, 0.5, 0.1875, 0.5, 0.1875, 1.0, 0.1562, 1.0, 0.1562, 0.5, 0.1562, 0.5, 0.1562, 1.0, 0.125, 1.0, 0.125, 0.5, 0.125, 0.5, 0.125, 1.0, 0.09375, 1.0, 0.09375, 0.5, 0.09375, 0.5, 0.09375, 1.0, 0.0625, 1.0, 0.0625, 0.5, 0.2968, 0.4854, 0.25, 0.49, 0.2032, 0.4854, 0.1582, 0.4717, 0.1167, 0.4496, 0.08029, 0.4197, 0.05045, 0.3833, 0.02827, 0.3418, 0.01461, 0.2968, 0.01, 0.25, 0.01461, 0.2032, 0.02827, 0.1582, 0.05045, 0.1167, 0.08029, 0.08029, 0.1167, 0.05045, 0.1582, 0.02827, 0.2032, 0.01461, 0.25, 0.01, 0.2968, 0.01461, 0.3418, 0.02827, 0.3833, 0.05045, 0.4197, 0.08029, 0.4496, 0.1167, 0.4717, 0.1582, 0.4854, 0.2032, 0.49, 0.25, 0.4854, 0.2968, 0.4717, 0.3418, 0.4496, 0.3833, 0.4197, 0.4197, 0.3833, 0.4496, 0.3418, 0.4717, 0.0625, 0.5, 0.0625, 1.0, 0.03125, 1.0, 0.03125, 0.5, 0.03125, 0.5, 0.03125, 1.0, 0.0, 1.0, 0.0, 0.5, 0.75, 0.49, 0.7968, 0.4854, 0.8418, 0.4717, 0.8833, 0.4496, 0.9197, 0.4197, 0.9496, 0.3833, 0.9717, 0.3418, 0.9854, 0.2968, 0.99, 0.25, 0.9854, 0.2032, 0.9717, 0.1582, 0.9496, 0.1167, 0.9197, 0.08029, 0.8833, 0.05045, 0.8418, 0.02827, 0.7968, 0.01461, 0.75, 0.01, 0.7032, 0.01461, 0.6582, 0.02827, 0.6167, 0.05045, 0.5803, 0.08029, 0.5504, 0.1167, 0.5283, 0.1582, 0.5146, 0.2032, 0.51, 0.25, 0.5146, 0.2968, 0.5283, 0.3418, 0.5504, 0.3833, 0.5803, 0.4197, 0.6167, 0.4496, 0.6582, 0.4717, 0.7032, 0.4854, 1.0, 0.5, 1.0, 1.0, 0.9688, 1.0, 0.9688, 0.5, 0.9688, 0.5, 0.9688, 1.0, 0.9375, 1.0, 0.9375, 0.5, 0.9375, 0.5, 0.9375, 1.0, 0.9062, 1.0, 0.9062, 0.5, 0.9062, 0.5, 0.9062, 1.0, 0.875, 1.0, 0.875, 0.5, 0.875, 0.5, 0.875, 1.0, 0.8438, 1.0, 0.8438, 0.5, 0.8438, 0.5, 0.8438, 1.0, 0.8125, 1.0, 0.8125, 0.5, 0.8125, 0.5, 0.8125, 1.0, 0.7812, 1.0, 0.7812, 0.5, 0.7812, 0.5, 0.7812, 1.0, 0.75, 1.0, 0.75, 0.5, 0.75, 0.5, 0.75, 1.0, 0.7188, 1.0, 0.7188, 0.5, 0.7188, 0.5, 0.7188, 1.0, 0.6875, 1.0, 0.6875, 0.5, 0.6875, 0.5, 0.6875, 1.0, 0.6562, 1.0, 0.6562, 0.5, 0.6562, 0.5, 0.6562, 1.0, 0.625, 1.0, 0.625, 0.5, 0.625, 0.5, 0.625, 1.0, 0.5938, 1.0, 0.5938, 0.5, 0.5938, 0.5, 0.5938, 1.0, 0.5625, 1.0, 0.5625, 0.5, 0.5625, 0.5, 0.5625, 1.0, 0.5312, 1.0, 0.5312, 0.5, 0.5312, 0.5, 0.5312, 1.0, 0.5, 1.0, 0.5, 0.5, 0.5, 0.5, 0.5, 1.0, 0.4688, 1.0, 0.4688, 0.5, 0.4688, 0.5, 0.4688, 1.0, 0.4375, 1.0, 0.4375, 0.5, 0.4375, 0.5, 0.4375, 1.0, 0.4062, 1.0, 0.4062, 0.5, 0.4062, 0.5, 0.4062, 1.0, 0.375, 1.0, 0.375, 0.5, 0.375, 0.5, 0.375, 1.0, 0.3438, 1.0, 0.3438, 0.5, 0.3438, 0.5, 0.3438, 1.0, 0.3125, 1.0, 0.3125, 0.5, 0.3125, 0.5, 0.3125, 1.0, 0.2812, 1.0, 0.2812, 0.5, 0.2812, 0.5, 0.2812, 1.0, 0.25, 1.0, 0.25, 0.5, 0.25, 0.5, 0.25, 1.0, 0.2188, 1.0, 0.2188, 0.5, 0.2188, 0.5, 0.2188, 1.0, 0.1875, 1.0, 0.1875, 0.5, 0.1875, 0.5, 0.1875, 1.0, 0.1562, 1.0, 0.1562, 0.5, 0.1562, 0.5, 0.1562, 1.0, 0.125, 1.0, 0.125, 0.5, 0.125, 0.5, 0.125, 1.0, 0.09375, 1.0, 0.09375, 0.5, 0.09375, 0.5, 0.09375, 1.0, 0.0625, 1.0, 0.0625, 0.5, 0.2968, 0.4854, 0.25, 0.49, 0.2032, 0.4854, 0.1582, 0.4717, 0.1167, 0.4496, 0.08029, 0.4197, 0.05045, 0.3833, 0.02827, 0.3418, 0.01461, 0.2968, 0.01, 0.25, 0.01461, 0.2032, 0.02827, 0.1582, 0.05045, 0.1167, 0.08029, 0.08029, 0.1167, 0.05045, 0.1582, 0.02827, 0.2032, 0.01461, 0.25, 0.01, 0.2968, 0.01461, 0.3418, 0.02827, 0.3833, 0.05045, 0.4197, 0.08029, 0.4496, 0.1167, 0.4717, 0.1582, 0.4854, 0.2032, 0.49, 0.25, 0.4854, 0.2968, 0.4717, 0.3418, 0.4496, 0.3833, 0.4197, 0.4197, 0.3833, 0.4496, 0.3418, 0.4717, 0.0625, 0.5, 0.0625, 1.0, 0.03125, 1.0, 0.03125, 0.5, 0.03125, 0.5, 0.03125, 1.0, 0.0, 1.0, 0.0, 0.5, 0.75, 0.49, 0.7968, 0.4854, 0.8418, 0.4717, 0.8833, 0.4496, 0.9197, 0.4197, 0.9496, 0.3833, 0.9717, 0.3418, 0.9854, 0.2968, 0.99, 0.25, 0.9854, 0.2032, 0.9717, 0.1582, 0.9496, 0.1167, 0.9197, 0.08029, 0.8833, 0.05045, 0.8418, 0.02827, 0.7968, 0.01461, 0.75, 0.01, 0.7032, 0.01461, 0.6582, 0.02827, 0.6167, 0.05045, 0.5803, 0.08029, 0.5504, 0.1167, 0.5283, 0.1582, 0.5146, 0.2032, 0.51, 0.25, 0.5146, 0.2968, 0.5283, 0.3418, 0.5504, 0.3833, 0.5803, 0.4197, 0.6167, 0.4496, 0.6582, 0.4717, 0.7032, 0.4854, 1.0, 0.5, 1.0, 1.0, 0.9688, 1.0, 0.9688, 0.5, 0.9688, 0.5, 0.9688, 1.0, 0.9375, 1.0, 0.9375, 0.5, 0.9375, 0.5, 0.9375, 1.0, 0.9062, 1.0, 0.9062, 0.5, 0.9062, 0.5, 0.9062, 1.0, 0.875, 1.0, 0.875, 0.5, 0.875, 0.5, 0.875, 1.0, 0.8438, 1.0, 0.8438, 0.5, 0.8438, 0.5, 0.8438, 1.0, 0.8125, 1.0, 0.8125, 0.5, 0.8125, 0.5, 0.8125, 1.0, 0.7812, 1.0, 0.7812, 0.5, 0.7812, 0.5, 0.7812, 1.0, 0.75, 1.0, 0.75, 0.5, 0.75, 0.5, 0.75, 1.0, 0.7188, 1.0, 0.7188, 0.5, 0.7188, 0.5, 0.7188, 1.0, 0.6875, 1.0, 0.6875, 0.5, 0.6875, 0.5, 0.6875, 1.0, 0.6562, 1.0, 0.6562, 0.5, 0.6562, 0.5, 0.6562, 1.0, 0.625, 1.0, 0.625, 0.5, 0.625, 0.5, 0.625, 1.0, 0.5938, 1.0, 0.5938, 0.5, 0.5938, 0.5, 0.5938, 1.0, 0.5625, 1.0, 0.5625, 0.5, 0.5625, 0.5, 0.5625, 1.0, 0.5312, 1.0, 0.5312, 0.5, 0.5312, 0.5, 0.5312, 1.0, 0.5, 1.0, 0.5, 0.5, 0.5, 0.5, 0.5, 1.0, 0.4688, 1.0, 0.4688, 0.5, 0.4688, 0.5, 0.4688, 1.0, 0.4375, 1.0, 0.4375, 0.5, 0.4375, 0.5, 0.4375, 1.0, 0.4062, 1.0, 0.4062, 0.5, 0.4062, 0.5, 0.4062, 1.0, 0.375, 1.0, 0.375, 0.5, 0.375, 0.5, 0.375, 1.0, 0.3438, 1.0, 0.3438, 0.5, 0.3438, 0.5, 0.3438, 1.0, 0.3125, 1.0, 0.3125, 0.5, 0.3125, 0.5, 0.3125, 1.0, 0.2812, 1.0, 0.2812, 0.5, 0.2812, 0.5, 0.2812, 1.0, 0.25, 1.0, 0.25, 0.5, 0.25, 0.5, 0.25, 1.0, 0.2188, 1.0, 0.2188, 0.5, 0.2188, 0.5, 0.2188, 1.0, 0.1875, 1.0, 0.1875, 0.5, 0.1875, 0.5, 0.1875, 1.0, 0.1562, 1.0, 0.1562, 0.5, 0.1562, 0.5, 0.1562, 1.0, 0.125, 1.0, 0.125, 0.5, 0.125, 0.5, 0.125, 1.0, 0.09375, 1.0, 0.09375, 0.5, 0.09375, 0.5, 0.09375, 1.0, 0.0625, 1.0, 0.0625, 0.5, 0.2968, 0.4854, 0.25, 0.49, 0.2032, 0.4854, 0.1582, 0.4717, 0.1167, 0.4496, 0.08029, 0.4197, 0.05045, 0.3833, 0.02827, 0.3418, 0.01461, 0.2968, 0.01, 0.25, 0.01461, 0.2032, 0.02827, 0.1582, 0.05045, 0.1167, 0.08029, 0.08029, 0.1167, 0.05045, 0.1582, 0.02827, 0.2032, 0.01461, 0.25, 0.01, 0.2968, 0.01461, 0.3418, 0.02827, 0.3833, 0.05045, 0.4197, 0.08029, 0.4496, 0.1167, 0.4717, 0.1582, 0.4854, 0.2032, 0.49, 0.25, 0.4854, 0.2968, 0.4717, 0.3418, 0.4496, 0.3833, 0.4197, 0.4197, 0.3833, 0.4496, 0.3418, 0.4717, 0.0625, 0.5, 0.0625, 1.0, 0.03125, 1.0, 0.03125, 0.5, 0.03125, 0.5, 0.03125, 1.0, 0.0, 1.0, 0.0, 0.5, 0.75, 0.49, 0.7968, 0.4854, 0.8418, 0.4717, 0.8833, 0.4496, 0.9197, 0.4197, 0.9496, 0.3833, 0.9717, 0.3418, 0.9854, 0.2968, 0.99, 0.25, 0.9854, 0.2032, 0.9717, 0.1582, 0.9496, 0.1167, 0.9197, 0.08029, 0.8833, 0.05045, 0.8418, 0.02827, 0.7968, 0.01461, 0.75, 0.01, 0.7032, 0.01461, 0.6582, 0.02827, 0.6167, 0.05045, 0.5803, 0.08029, 0.5504, 0.1167, 0.5283, 0.1582, 0.5146, 0.2032, 0.51, 0.25, 0.5146, 0.2968, 0.5283, 0.3418, 0.5504, 0.3833, 0.5803, 0.4197, 0.6167, 0.4496, 0.6582, 0.4717, 0.7032, 0.4854])
me_cylinder_004.update()

# ---- objects
ob_cylinder = bpy.data.objects.new('Cylinder', me_cylinder)
ob_cylinder_001 = bpy.data.objects.new('Cylinder.001', me_cylinder_001)
ob_cylinder_002 = bpy.data.objects.new('Cylinder.002', me_cylinder_002)
ob_cylinder_004 = bpy.data.objects.new('Cylinder.004', me_cylinder_004)

# ---- transforms, parenting, visibility, modifiers, constraints
ob_cylinder.location = (0.0, 0.0, 0.0)
ob_cylinder_001.location = (0.0, 0.0, 1.094)
ob_cylinder_001.scale = (1.21, 1.21, 0.9169)
_m = ob_cylinder_001.modifiers.new('Auto Smooth', 'NODES')
_m.node_group = ng_auto_smooth
_gi = [s.identifier for s in ng_auto_smooth.interface.items_tree if s.item_type == 'SOCKET' and s.in_out == 'INPUT']
_m[_gi[1]] = 0.5236  # Angle
ob_cylinder_002.location = (-0.01518, -1.77, 0.6201)
ob_cylinder_002.rotation_euler = (-1.571, 4.712, -1.571)
ob_cylinder_002.scale = (0.2975, 1.0, 1.0)
_m = ob_cylinder_002.modifiers.new('Auto Smooth', 'NODES')
_m.node_group = ng_auto_smooth
_gi = [s.identifier for s in ng_auto_smooth.interface.items_tree if s.item_type == 'SOCKET' and s.in_out == 'INPUT']
_m[_gi[1]] = 0.5236  # Angle
ob_cylinder_004.location = (-0.01393, -1.809, 0.6481)
ob_cylinder_004.rotation_euler = (0.0, 1.571, 0.0)
ob_cylinder_004.scale = (0.5066, 2.554, 1.305)
_m = ob_cylinder_004.modifiers.new('Auto Smooth', 'NODES')
_m.node_group = ng_auto_smooth
_gi = [s.identifier for s in ng_auto_smooth.interface.items_tree if s.item_type == 'SOCKET' and s.in_out == 'INPUT']
_m[_gi[1]] = 0.5236  # Angle

# ---- collection membership
col_collection.objects.link(ob_cylinder)
col_collection.objects.link(ob_cylinder_001)
col_collection.objects.link(ob_cylinder_002)
col_collection.objects.link(ob_cylinder_004)

# ---- scene / render settings (as saved in the file)
scene.frame_start = 1; scene.frame_end = 250; scene.frame_set(1)
scene.render.engine = 'BLENDER_EEVEE_NEXT'
scene.cycles.sampling_pattern = 'TABULATED_SOBOL'
bpy.context.view_layer.update()

# ---- added for rendering (the .blend has no active camera and no usable light): camera, sun
cam_auto = bpy.data.cameras.new('AutoCamera')
cam_auto.lens = 50.0
cam_auto.sensor_width = 36.0
cam_auto.clip_end = 1000.0
ob_auto_camera = bpy.data.objects.new('AutoCamera', cam_auto)
scene.collection.objects.link(ob_auto_camera)
ob_auto_camera.location = (4.60089, -6.38015, 4.35979)
ob_auto_camera.rotation_euler = (1.09748, -7.21219e-08, 0.694738)
scene.camera = ob_auto_camera
light_auto_sun = bpy.data.lights.new('AutoSun', 'SUN')
light_auto_sun.energy = 3.0
light_auto_sun.angle = 0.0523599
ob_auto_sun = bpy.data.objects.new('AutoSun', light_auto_sun)
scene.collection.objects.link(ob_auto_sun)
ob_auto_sun.rotation_euler = (0.872665, 0.174533, 0.523599)
bpy.context.view_layer.update()
